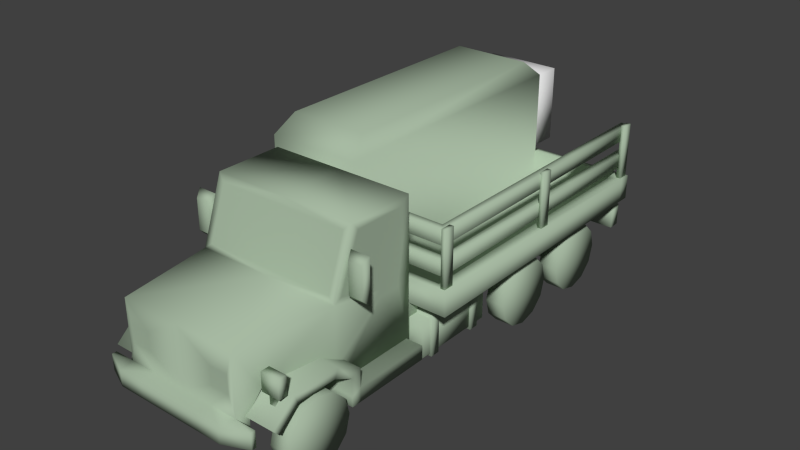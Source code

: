 # Source: extractor.blend  (saved by Blender 2.71.0; exported with 4.5.12 LTS)
import bpy
from mathutils import Matrix  # noqa: F401  (used for matrix-valued properties, if any)

bpy.ops.wm.read_factory_settings(use_empty=True)
scene = bpy.context.scene
scene.name = 'Scene'

# ---- collections
col_collection_1 = bpy.data.collections.new('Collection 1'); scene.collection.children.link(col_collection_1)

# ---- materials (node trees are filled in below, after node groups)
mat_lambert2 = bpy.data.materials.new('lambert2')
mat_lambert2.alpha_threshold = 0.0
mat_lambert2.use_transparent_shadow = False
mat_lambert2.diffuse_color = (0.3863, 0.4902, 0.3652, 1.0)
mat_lambert2.roughness = 0.5
mat_lambert2.line_color = (0.0, 0.0, 0.0, 1.0)
mat_lambert1 = bpy.data.materials.new('lambert1')
mat_lambert1.alpha_threshold = 0.0
mat_lambert1.use_transparent_shadow = False
mat_lambert1.diffuse_color = (0.3863, 0.4902, 0.3652, 1.0)
mat_lambert1.roughness = 0.5
mat_lambert1.line_color = (0.0, 0.0, 0.0, 1.0)

# ---- material node trees

# ---- world
world_world = bpy.data.worlds.new('World'); scene.world = world_world
world_world.color = (0.05088, 0.05088, 0.05088)
world_world.use_sun_shadow = False
world_world.sun_shadow_jitter_overblur = 0.0
world_world.cycles.sampling_method = 'MANUAL'
world_world.cycles.sample_map_resolution = 256

# ---- meshes
me_cube = bpy.data.meshes.new('Cube')
me_cube.from_pydata([(-0.8599, -0.6725, -0.8599), (-0.8599, 0.2353, -0.8599), (0.8599, 0.2353, -0.8599), (0.8599, -0.6725, -0.8599), (-0.8599, -0.6725, 0.8599), (-0.8599, 0.2353, 0.8599), (0.8599, 0.2353, 0.8599), (0.8599, -0.6725, 0.8599), (-0.5564, 0.5844, -0.5564), (0.5564, 0.5844, -0.5564), (-0.5564, 0.5844, 0.5564), (0.5564, 0.5844, 0.5564), (-0.5063, -1.386, -0.3185), (-0.5063, -0.1381, -0.3185), (-0.2189, -0.1381, -0.3185), (-0.2189, -1.386, -0.3185), (-0.5063, -1.386, 0.3435), (-0.5063, -0.1381, 0.3435), (-0.2189, -0.1381, 0.3435), (-0.2189, -1.386, 0.3435), (0.4002, -1.386, -0.3185), (0.4002, -0.1381, -0.3185), (0.6876, -0.1381, -0.3185), (0.6876, -1.386, -0.3185), (0.4002, -1.386, 0.3435), (0.4002, -0.1381, 0.3435), (0.6876, -0.1381, 0.3435), (0.6876, -1.386, 0.3435)], [], [(4, 5, 1, 0), (2, 1, 8, 9), (6, 7, 3, 2), (7, 4, 0, 3), (0, 1, 2, 3), (7, 6, 5, 4), (10, 11, 9, 8), (6, 2, 9, 11), (5, 6, 11, 10), (1, 5, 10, 8), (16, 17, 13, 12), (17, 18, 14, 13), (18, 19, 15, 14), (19, 16, 12, 15), (12, 13, 14, 15), (19, 18, 17, 16), (24, 25, 21, 20), (25, 26, 22, 21), (26, 27, 23, 22), (27, 24, 20, 23), (20, 21, 22, 23), (27, 26, 25, 24)])
me_cube.polygons.foreach_set('use_smooth', [1, 1, 1, 1, 1, 1, 1, 1, 1, 1, 0, 0, 0, 0, 0, 0, 0, 0, 0, 0, 0, 0])
_uv = me_cube.uv_layers.new(name='UVMap')
_uv.uv.foreach_set('vector', [0.4234, 0.752, 0.4056, 0.7661, 0.4085, 0.7216, 0.4223, 0.7381, 0.9105, 0.9563, 0.9097, 0.8868, 0.9272, 0.9024, 0.9262, 0.939, 0.4509, 0.7661, 0.4371, 0.7495, 0.436, 0.7356, 0.4537, 0.7216, 0.6004, 0.02461, 0.6004, 0.02461, 0.6004, 0.02461, 0.6004, 0.02461, 0.4223, 0.7381, 0.4085, 0.7216, 0.4537, 0.7216, 0.436, 0.7356, 0.4371, 0.7495, 0.4509, 0.7661, 0.4056, 0.7661, 0.4234, 0.752, 0.1979, 0.8279, 0.4526, 0.8279, 0.4526, 0.9989, 0.1979, 0.9989, 0.9801, 0.9563, 0.9105, 0.9563, 0.9262, 0.939, 0.9627, 0.9406, 0.9793, 0.8868, 0.9801, 0.9563, 0.9627, 0.9406, 0.9636, 0.904, 0.9097, 0.8868, 0.9793, 0.8868, 0.9636, 0.904, 0.9272, 0.9024, 0.5904, 0.4034, 0.5963, 0.3783, 0.5963, 0.4184, 0.5816, 0.3917, 0.0, 0.0, 0.0, 0.0, 0.0, 0.0, 0.0, 0.0, 0.5802, 0.3745, 0.5949, 0.4013, 0.5861, 0.3895, 0.5802, 0.4146, 0.5949, 0.4013, 0.5904, 0.4034, 0.5816, 0.3917, 0.5861, 0.3895, 0.5816, 0.3917, 0.5963, 0.4184, 0.5802, 0.4146, 0.5861, 0.3895, 0.5949, 0.4013, 0.5802, 0.3745, 0.5963, 0.3783, 0.5904, 0.4034, 0.5945, 0.3171, 0.5901, 0.3357, 0.5901, 0.306, 0.601, 0.3258, 0.0, 0.0, 0.0, 0.0, 0.0, 0.0, 0.0, 0.0, 0.602, 0.3385, 0.5911, 0.3187, 0.5976, 0.3274, 0.602, 0.3088, 0.5911, 0.3187, 0.5945, 0.3171, 0.601, 0.3258, 0.5976, 0.3274, 0.601, 0.3258, 0.5901, 0.306, 0.602, 0.3088, 0.5976, 0.3274, 0.5911, 0.3187, 0.602, 0.3385, 0.5901, 0.3357, 0.5945, 0.3171])
me_cube.use_remesh_preserve_volume = False
me_cube.use_remesh_preserve_attributes = False
me_cube.use_mirror_vertex_groups = False
me_cube.update()
me_cylinder_001 = bpy.data.meshes.new('Cylinder.001')
me_cylinder_001.from_pydata([(2.288e-08, 0.2323, -2.384), (2.288e-08, 0.2323, 0.2323), (0.1365, 0.1879, -2.384), (0.1365, 0.1879, 0.2323), (0.2209, 0.07179, -2.384), (0.2209, 0.07179, 0.2323), (0.2209, -0.07179, -2.384), (0.2209, -0.07179, 0.2323), (0.1365, -0.1879, -2.384), (0.1365, -0.1879, 0.2323), (2.571e-09, -0.2323, -2.384), (2.571e-09, -0.2323, 0.2323), (-0.1365, -0.1879, -2.384), (-0.1365, -0.1879, 0.2323), (-0.2209, -0.07179, -2.384), (-0.2209, -0.07179, 0.2323), (-0.2209, 0.07179, -2.384), (-0.2209, 0.07179, 0.2323), (-0.1365, 0.1879, -2.384), (-0.1365, 0.1879, 0.2323)], [], [(0, 1, 3, 2), (2, 3, 5, 4), (4, 5, 7, 6), (6, 7, 9, 8), (8, 9, 11, 10), (10, 11, 13, 12), (12, 13, 15, 14), (14, 15, 17, 16), (3, 1, 19, 17, 15, 13, 11, 9, 7, 5), (18, 19, 1, 0), (16, 17, 19, 18), (0, 2, 4, 6, 8, 10, 12, 14, 16, 18)])
me_cylinder_001.polygons.foreach_set('use_smooth', [True] * 12)
_uv = me_cylinder_001.uv_layers.new(name='UVMap')
_uv.uv.foreach_set('vector', [0.6089, 0.3276, 0.563, 0.3276, 0.563, 0.2818, 0.6089, 0.2818, 0.6089, 0.3276, 0.563, 0.3276, 0.563, 0.2818, 0.6089, 0.2818, 0.6089, 0.3276, 0.563, 0.3276, 0.563, 0.2818, 0.6089, 0.2818, 0.6089, 0.3276, 0.563, 0.3276, 0.563, 0.2818, 0.6089, 0.2818, 0.6089, 0.3276, 0.563, 0.3276, 0.563, 0.2818, 0.6089, 0.2818, 0.6089, 0.3276, 0.563, 0.3276, 0.563, 0.2818, 0.6089, 0.2818, 0.6089, 0.3276, 0.563, 0.3276, 0.563, 0.2818, 0.6089, 0.2818, 0.6089, 0.3276, 0.563, 0.3276, 0.563, 0.2818, 0.6089, 0.2818, 0.5859, 0.2818, 0.5725, 0.2861, 0.5641, 0.2976, 0.5641, 0.3118, 0.5725, 0.3232, 0.5859, 0.3276, 0.5994, 0.3232, 0.6077, 0.3118, 0.6077, 0.2976, 0.5994, 0.2861, 0.6089, 0.3276, 0.563, 0.3276, 0.563, 0.2818, 0.6089, 0.2818, 0.6089, 0.3276, 0.563, 0.3276, 0.563, 0.2818, 0.6089, 0.2818, 0.5859, 0.2818, 0.5725, 0.2861, 0.5641, 0.2976, 0.5641, 0.3118, 0.5725, 0.3232, 0.5859, 0.3276, 0.5994, 0.3232, 0.6077, 0.3118, 0.6077, 0.2976, 0.5994, 0.2861])
me_cylinder_001.use_remesh_preserve_volume = False
me_cylinder_001.use_remesh_preserve_attributes = False
me_cylinder_001.use_mirror_vertex_groups = False
me_cylinder_001.update()
me_untitled_006 = bpy.data.meshes.new('Untitled.006')
me_untitled_006.from_pydata([(166.0, 59.58, 441.2), (-166.0, 59.58, 441.2), (166.0, 94.3, 441.2), (-166.0, 94.3, 441.2), (166.0, 94.3, 476.0), (-166.0, 94.3, 476.0), (166.0, 59.58, 476.0), (-166.0, 59.58, 476.0), (166.0, 59.58, -365.4), (-166.0, 59.58, -365.4), (166.0, 94.3, -365.4), (-166.0, 94.3, -365.4), (166.0, 94.3, -330.7), (-166.0, 94.3, -330.7), (166.0, 59.58, -330.7), (-166.0, 59.58, -330.7), (166.0, 59.58, -172.6), (-166.0, 59.58, -172.6), (166.0, 94.3, -172.6), (-166.0, 94.3, -172.6), (166.0, 94.3, -137.9), (-166.0, 94.3, -137.9), (166.0, 59.58, -137.9), (-166.0, 59.58, -137.9), (130.4, 52.02, -18.07), (184.6, 52.02, -18.07), (184.6, 144.3, -18.07), (130.4, 144.3, -18.07), (184.6, 144.3, 3.883), (130.4, 144.3, 3.883), (184.6, 52.02, 3.883), (130.4, 52.02, 3.883), (134.1, 58.37, -41.56), (180.9, 58.37, -41.56), (180.9, 138.0, -41.56), (134.1, 138.0, -41.56), (180.9, 138.0, 150.1), (134.1, 138.0, 150.1), (180.9, 58.37, 150.1), (134.1, 58.37, 150.1), (128.9, 87.09, 365.3), (128.9, 171.3, 365.3), (128.9, 171.3, 516.1), (128.9, 87.09, 516.1), (0.0005771, 87.09, 516.1), (0.0003842, 87.09, 365.3), (0.0003842, 171.3, 365.3), (0.0005771, 171.3, 516.1), (0.0003271, 408.2, 320.7), (0.0003869, 105.4, 367.4), (0.0006985, 140.0, 611.0), (0.0006985, 105.4, 611.0), (0.0003853, 282.1, 366.2), (0.0003347, 392.7, 326.6), (0.0006568, 105.4, 578.4), (0.0006568, 269.9, 578.4), (0.0003899, 269.9, 369.8), (0.0006568, 140.0, 578.4), (163.2, 105.4, 367.4), (163.2, 408.2, 320.7), (126.3, 105.4, 611.0), (126.3, 140.0, 611.0), (163.2, 279.5, 195.5), (163.2, 390.3, 194.6), (163.2, 390.3, 305.9), (163.2, 279.5, 351.8), (147.6, 282.1, 366.2), (147.6, 392.7, 326.6), (132.7, 105.4, 578.4), (132.7, 269.9, 578.4), (163.2, 269.9, 369.8), (132.7, 140.0, 578.4), (163.2, 105.4, 171.6), (163.2, 408.2, 172.1), (0.0001369, 408.2, 172.1), (0.0001358, 105.4, 171.2), (119.6, 221.8, 578.4), (119.6, 182.9, 578.4), (70.79, 140.0, 611.0), (70.79, 105.4, 611.0), (70.79, 105.4, 578.4), (70.79, 140.0, 578.4), (78.3, 221.8, 578.4), (78.3, 182.9, 578.4), (163.2, 145.9, 370.3), (140.6, 176.3, 524.3), (158.3, 168.7, 403.7), (136.7, 105.4, 551.5), (70.79, 105.4, 551.5), (136.7, 140.0, 551.5), (0.0006224, 105.4, 551.5), (178.5, 105.4, 588.8), (178.5, 105.4, 578.4), (178.5, 140.0, 588.8), (178.5, 140.0, 578.4), (-0.0005031, 137.7, -504.9), (-0.0005363, 137.7, -530.9), (-0.0005363, 87.29, -530.9), (-0.0005035, 86.24, -505.3), (-0.0005031, 171.0, -505.0), (-0.0003035, 86.24, -348.9), (0.0003388, 86.24, 153.1), (-0.0005031, 226.0, -505.0), (0.0003388, 226.0, 153.1), (205.1, 86.76, -505.0), (205.1, 137.6, -505.0), (205.1, 137.7, -531.0), (205.1, 87.29, -531.0), (147.9, 171.0, 153.1), (233.6, 171.0, 153.1), (147.9, 171.0, -348.9), (233.6, 171.0, -505.7), (147.9, 171.0, -505.0), (147.1, 86.48, -505.0), (147.9, 86.24, -348.9), (147.9, 86.24, 153.1), (233.6, 226.0, -505.7), (147.9, 226.0, -505.0), (233.6, 226.0, 153.1), (147.9, 226.0, 153.1), (233.6, 171.0, -479.7), (233.6, 226.0, -479.8), (0.0004136, 86.24, 211.5), (0.0004136, 226.0, 211.5), (147.9, 86.24, 211.5), (147.9, 171.0, 211.5), (147.9, 171.0, 211.6), (147.9, 226.0, 211.6), (-0.0004842, 226.0, -490.1), (0.0003192, 226.0, 137.7), (207.3, 226.0, -465.7), (207.3, 226.0, -490.3), (131.2, 226.0, -490.1), (131.2, 226.0, 137.8), (207.3, 226.0, 137.8), (-0.0004842, 186.1, -490.1), (0.0003192, 186.1, 137.7), (207.3, 186.1, -465.7), (207.3, 186.1, -490.3), (131.2, 186.1, -490.1), (131.2, 186.1, 137.8), (207.3, 186.1, 137.8), (201.2, 160.4, 412.9), (201.2, 180.3, 403.8), (201.2, 180.3, 509.2), (201.2, 160.4, 501.6), (201.2, 139.1, 371.0), (201.2, 150.6, 349.3), (201.2, 136.3, 559.9), (201.2, 121.5, 546.0), (201.2, 100.2, 371.0), (201.2, 109.3, 349.3), (201.2, 78.43, 371.0), (201.2, 78.41, 349.3), (201.2, 109.3, 177.4), (201.2, 78.41, 177.4), (0.0006248, 180.3, 509.2), (0.0006897, 136.3, 559.9), (0.000672, 121.5, 546.0), (0.0006151, 160.4, 501.6), (0.0005016, 160.4, 412.9), (0.000448, 139.1, 371.0), (0.000448, 100.2, 371.0), (0.000448, 78.43, 371.0), (0.0004202, 78.41, 349.3), (0.0002003, 78.41, 177.4), (0.0002003, 109.3, 177.4), (0.0004202, 109.3, 349.3), (0.0004202, 150.6, 349.3), (0.00049, 180.3, 403.8), (204.8, 343.5, -506.7), (204.8, 311.6, -506.7), (221.3, 343.5, -506.7), (221.3, 311.6, -506.7), (221.3, 343.5, 145.2), (221.3, 311.6, 145.2), (204.8, 280.4, -506.7), (204.8, 248.5, -506.7), (221.3, 280.4, -506.7), (221.3, 248.5, -506.7), (221.3, 280.4, 145.2), (221.3, 248.5, 145.2), (204.8, 343.5, -287.3), (221.3, 343.5, -287.3), (221.3, 311.6, -287.3), (204.8, 311.6, -287.3), (204.8, 343.5, 127.2), (204.8, 311.6, 127.2), (204.8, 280.4, -287.3), (221.3, 280.4, -287.3), (221.3, 248.5, -287.3), (204.8, 248.5, -287.3), (204.8, 280.4, 127.2), (204.8, 248.5, 127.2), (-2.248, 343.5, 145.2), (-2.248, 311.6, 145.2), (-2.248, 311.6, 127.2), (-2.248, 343.5, 127.2), (-2.248, 280.4, 145.2), (-2.248, 248.5, 145.2), (-2.248, 248.5, 127.2), (-2.248, 280.4, 127.2), (219.9, 348.0, -165.9), (219.9, 221.2, -165.9), (219.9, 348.0, -189.3), (219.9, 221.2, -189.3), (229.6, 348.0, -189.3), (229.6, 221.2, -189.3), (229.6, 348.0, -165.9), (229.6, 221.2, -165.9), (219.9, 348.0, 149.7), (219.9, 221.2, 149.7), (219.9, 348.0, 126.3), (219.9, 221.2, 126.3), (229.6, 348.0, 126.3), (229.6, 221.2, 126.3), (229.6, 348.0, 149.7), (229.6, 221.2, 149.7), (219.9, 348.0, -479.2), (219.9, 221.2, -479.2), (219.9, 348.0, -502.6), (219.9, 221.2, -502.6), (229.6, 348.0, -502.6), (229.6, 221.2, -502.6), (229.6, 348.0, -479.2), (229.6, 221.2, -479.2), (153.0, 180.9, 516.5), (192.8, 180.9, 516.5), (153.0, 220.8, 516.5), (192.8, 220.8, 516.5), (153.0, 220.8, 535.8), (192.8, 220.8, 535.8), (153.0, 180.9, 535.8), (192.8, 180.9, 535.8), (166.8, 180.9, 532.3), (178.9, 180.9, 532.3), (178.9, 180.9, 520.1), (166.8, 180.9, 520.1), (166.8, 155.4, 532.3), (178.9, 155.4, 532.3), (178.9, 155.4, 520.1), (166.8, 155.4, 520.1), (210.7, 365.4, 330.9), (168.3, 365.4, 330.9), (174.8, 350.8, 345.6), (204.3, 350.8, 345.6), (174.8, 283.8, 345.6), (204.3, 283.8, 345.6), (168.3, 269.1, 330.9), (210.7, 269.1, 330.9), (146.6, 138.8, -505.0), (130.4, 52.02, 105.9), (184.6, 52.02, 105.9), (184.6, 144.3, 105.9), (130.4, 144.3, 105.9), (184.6, 144.3, 127.9), (130.4, 144.3, 127.9), (184.6, 52.02, 127.9), (130.4, 52.02, 127.9), (163.2, 247.4, 201.0), (163.2, 247.4, 249.2), (163.2, 231.6, 249.2), (163.2, 231.6, 201.0), (163.2, 254.0, 171.8), (208.1, 280.4, 133.1), (-130.4, 52.02, -18.07), (-184.6, 52.02, -18.07), (-184.6, 144.3, -18.07), (-130.4, 144.3, -18.07), (-184.6, 144.3, 3.883), (-130.4, 144.3, 3.883), (-184.6, 52.02, 3.883), (-130.4, 52.02, 3.883), (-134.1, 58.37, -41.56), (-180.9, 58.37, -41.56), (-180.9, 138.0, -41.56), (-134.1, 138.0, -41.56), (-180.9, 138.0, 150.1), (-134.1, 138.0, 150.1), (-180.9, 58.37, 150.1), (-134.1, 58.37, 150.1), (-128.9, 87.09, 365.3), (-128.9, 171.3, 365.3), (-128.9, 171.3, 516.1), (-128.9, 87.09, 516.1), (0.0005771, 87.09, 516.1), (0.0003842, 87.09, 365.3), (0.0003842, 171.3, 365.3), (0.0005771, 171.3, 516.1), (0.0003271, 408.2, 320.7), (0.0003869, 105.4, 367.4), (0.0006985, 140.0, 611.0), (0.0006985, 105.4, 611.0), (0.0003853, 282.1, 366.2), (0.0003347, 392.7, 326.6), (0.0006568, 105.4, 578.4), (0.0006568, 269.9, 578.4), (0.0003899, 269.9, 369.8), (0.0006568, 140.0, 578.4), (-163.2, 105.4, 367.4), (-163.2, 408.2, 320.7), (-126.3, 105.4, 611.0), (-126.3, 140.0, 611.0), (-163.2, 279.5, 195.5), (-163.2, 390.3, 194.6), (-163.2, 390.3, 305.9), (-163.2, 279.5, 351.8), (-147.6, 282.1, 366.2), (-147.6, 392.7, 326.6), (-132.7, 105.4, 578.4), (-132.7, 269.9, 578.4), (-163.2, 269.9, 369.8), (-132.7, 140.0, 578.4), (-163.2, 105.4, 171.6), (-163.2, 408.2, 172.1), (0.0001369, 408.2, 172.1), (0.0001358, 105.4, 171.2), (-119.6, 221.8, 578.4), (-119.6, 182.9, 578.4), (-70.79, 140.0, 611.0), (-70.79, 105.4, 611.0), (-70.79, 105.4, 578.4), (-70.79, 140.0, 578.4), (-78.3, 221.8, 578.4), (-78.3, 182.9, 578.4), (-163.2, 145.9, 370.3), (-140.6, 176.3, 524.3), (-158.3, 168.7, 403.7), (-136.7, 105.4, 551.5), (-70.79, 105.4, 551.5), (-136.7, 140.0, 551.5), (0.0006224, 105.4, 551.5), (-178.5, 105.4, 588.8), (-178.5, 105.4, 578.4), (-178.5, 140.0, 588.8), (-178.5, 140.0, 578.4), (-0.0009556, 137.7, -504.9), (-0.0009888, 137.7, -530.9), (-0.0009888, 87.29, -530.9), (-0.000956, 86.24, -505.3), (-0.0009556, 171.0, -505.0), (-0.000756, 86.24, -348.9), (-0.0001137, 86.24, 153.1), (-0.0009556, 226.0, -505.0), (-0.0001137, 226.0, 153.1), (-205.1, 86.76, -505.0), (-205.1, 137.6, -505.0), (-205.1, 137.7, -531.0), (-205.1, 87.29, -531.0), (-147.9, 171.0, 153.1), (-233.6, 171.0, 153.1), (-147.9, 171.0, -348.9), (-233.6, 171.0, -505.7), (-147.9, 171.0, -505.0), (-147.1, 86.48, -505.0), (-147.9, 86.24, -348.9), (-147.9, 86.24, 153.1), (-233.6, 226.0, -505.7), (-233.6, 226.0, 153.1), (-147.9, 226.0, 153.1), (-3.89e-05, 86.24, 211.5), (-3.89e-05, 226.0, 211.5), (-147.9, 86.24, 211.5), (-147.9, 171.0, 211.5), (-147.9, 171.0, 211.6), (-147.9, 226.0, 211.6), (-0.0009366, 226.0, -490.1), (-0.0001333, 226.0, 137.7), (-207.3, 226.0, -490.3), (-207.3, 226.0, 137.8), (-0.0009366, 411.2, -490.1), (-0.0001333, 411.2, 137.7), (-207.3, 411.2, -490.3), (-207.3, 411.2, 137.8), (-201.2, 160.4, 412.9), (-201.2, 180.3, 403.8), (-201.2, 180.3, 509.2), (-201.2, 160.4, 501.6), (-201.2, 139.1, 371.0), (-201.2, 150.6, 349.3), (-201.2, 136.3, 559.9), (-201.2, 121.5, 546.0), (-201.2, 100.2, 371.0), (-201.2, 109.3, 349.3), (-201.2, 78.43, 371.0), (-201.2, 78.41, 349.3), (-201.2, 109.3, 177.4), (-201.2, 78.41, 177.4), (0.0005117, 180.3, 509.2), (0.0005766, 136.3, 559.9), (0.0005588, 121.5, 546.0), (0.0005019, 160.4, 501.6), (0.0003885, 160.4, 412.9), (0.0003349, 139.1, 371.0), (0.0003349, 100.2, 371.0), (0.0003349, 78.43, 371.0), (0.0003071, 78.41, 349.3), (8.717e-05, 78.41, 177.4), (8.717e-05, 109.3, 177.4), (0.0003071, 109.3, 349.3), (0.0003071, 150.6, 349.3), (0.0003769, 180.3, 403.8), (-219.9, 221.2, -165.9), (-219.9, 221.2, -189.3), (-229.6, 221.2, -189.3), (-229.6, 221.2, -165.9), (3.55, 348.0, 145.4), (2.287, 348.0, 122.0), (-7.418, 348.0, 122.5), (-6.155, 348.0, 145.9), (-219.9, 221.2, -479.2), (-219.9, 221.2, -502.6), (-229.6, 221.2, -502.6), (-229.6, 221.2, -479.2), (-153.0, 180.9, 516.5), (-192.8, 180.9, 516.5), (-153.0, 220.8, 516.5), (-192.8, 220.8, 516.5), (-153.0, 220.8, 535.8), (-192.8, 220.8, 535.8), (-153.0, 180.9, 535.8), (-192.8, 180.9, 535.8), (-166.8, 180.9, 532.3), (-178.9, 180.9, 532.3), (-178.9, 180.9, 520.1), (-166.8, 180.9, 520.1), (-166.8, 155.4, 532.3), (-178.9, 155.4, 532.3), (-178.9, 155.4, 520.1), (-166.8, 155.4, 520.1), (-210.7, 365.4, 330.9), (-168.3, 365.4, 330.9), (-174.8, 350.8, 345.6), (-204.3, 350.8, 345.6), (-174.8, 283.8, 345.6), (-204.3, 283.8, 345.6), (-168.3, 269.1, 330.9), (-210.7, 269.1, 330.9), (-146.6, 138.8, -505.0), (-130.4, 52.02, 105.9), (-184.6, 52.02, 105.9), (-184.6, 144.3, 105.9), (-130.4, 144.3, 105.9), (-184.6, 144.3, 127.9), (-130.4, 144.3, 127.9), (-184.6, 52.02, 127.9), (-130.4, 52.02, 127.9), (-163.2, 247.4, 201.0), (-163.2, 247.4, 249.2), (-163.2, 231.6, 249.2), (-163.2, 231.6, 201.0), (-163.2, 254.0, 171.8), (-14.9, 449.5, -445.0), (-14.9, 449.5, 92.55), (-192.4, 449.5, -445.2), (-192.4, 449.5, 92.62)], [], [(0, 1, 2), (2, 1, 3), (2, 3, 4), (4, 3, 5), (4, 5, 6), (6, 5, 7), (6, 7, 0), (0, 7, 1), (1, 7, 3), (3, 7, 5), (6, 0, 4), (4, 0, 2), (8, 9, 10), (10, 9, 11), (10, 11, 12), (12, 11, 13), (12, 13, 14), (14, 13, 15), (14, 15, 8), (8, 15, 9), (9, 15, 11), (11, 15, 13), (14, 8, 12), (12, 8, 10), (16, 17, 18), (18, 17, 19), (18, 19, 20), (20, 19, 21), (20, 21, 22), (22, 21, 23), (22, 23, 16), (16, 23, 17), (17, 23, 19), (19, 23, 21), (22, 16, 20), (20, 16, 18), (24, 27, 25), (25, 27, 26), (27, 29, 26), (26, 29, 28), (29, 31, 28), (28, 31, 30), (31, 24, 30), (30, 24, 25), (25, 26, 30), (30, 26, 28), (32, 35, 33), (33, 35, 34), (35, 37, 34), (34, 37, 36), (37, 39, 36), (36, 39, 38), (39, 32, 38), (38, 32, 33), (33, 34, 38), (38, 34, 36), (40, 41, 43), (43, 41, 42), (44, 45, 43), (43, 45, 40), (46, 41, 45), (45, 41, 40), (47, 42, 46), (46, 42, 41), (44, 43, 47), (47, 43, 42), (60, 61, 79), (79, 61, 78), (63, 64, 62), (62, 64, 65), (67, 53, 66), (66, 53, 52), (70, 56, 69), (69, 56, 55), (70, 66, 56), (56, 66, 52), (59, 48, 67), (67, 48, 53), (59, 67, 70), (70, 67, 66), (64, 59, 65), (65, 59, 70), (259, 262, 263), (72, 263, 262), (57, 81, 83), (92, 94, 91), (91, 94, 93), (71, 81, 61), (61, 81, 78), (54, 80, 51), (51, 80, 79), (48, 59, 74), (74, 59, 73), (75, 72, 49), (49, 72, 58), (259, 62, 260), (59, 64, 63), (62, 65, 260), (260, 65, 70), (76, 69, 82), (77, 76, 83), (83, 76, 82), (71, 85, 69), (69, 85, 70), (70, 85, 86), (78, 50, 79), (79, 50, 51), (71, 77, 81), (81, 77, 83), (81, 57, 78), (78, 57, 50), (68, 60, 80), (80, 60, 79), (69, 55, 82), (55, 57, 82), (82, 57, 83), (59, 63, 73), (77, 71, 76), (76, 71, 69), (84, 70, 86), (80, 88, 68), (68, 88, 87), (68, 87, 71), (71, 87, 89), (54, 90, 80), (80, 90, 88), (89, 85, 71), (72, 75, 263), (263, 75, 74), (92, 91, 68), (68, 91, 60), (60, 91, 61), (61, 91, 93), (61, 93, 71), (71, 93, 94), (71, 94, 68), (68, 94, 92), (104, 107, 105), (105, 107, 106), (95, 250, 96), (96, 250, 106), (97, 96, 107), (107, 96, 106), (104, 113, 107), (110, 112, 111), (98, 113, 100), (100, 113, 114), (111, 120, 110), (120, 109, 110), (108, 110, 109), (114, 112, 110), (101, 100, 115), (115, 100, 114), (114, 110, 108), (114, 108, 115), (114, 250, 112), (112, 117, 111), (111, 117, 116), (99, 102, 112), (112, 102, 117), (116, 121, 111), (111, 121, 120), (118, 119, 109), (109, 119, 108), (138, 139, 137), (139, 135, 140), (140, 135, 136), (120, 121, 109), (109, 121, 118), (139, 140, 137), (137, 140, 141), (115, 124, 101), (101, 124, 122), (108, 125, 115), (115, 125, 124), (119, 127, 108), (108, 127, 126), (103, 123, 119), (119, 123, 127), (116, 131, 121), (121, 131, 130), (132, 131, 117), (117, 131, 116), (119, 133, 103), (103, 133, 129), (128, 132, 102), (102, 132, 117), (130, 134, 121), (121, 134, 118), (118, 134, 119), (119, 134, 133), (131, 138, 130), (130, 138, 137), (132, 139, 131), (131, 139, 138), (133, 140, 129), (129, 140, 136), (128, 135, 132), (132, 135, 139), (130, 137, 134), (134, 137, 141), (134, 141, 133), (133, 141, 140), (143, 144, 142), (142, 144, 145), (142, 146, 143), (143, 146, 147), (144, 148, 145), (145, 148, 149), (150, 151, 146), (146, 151, 147), (152, 153, 150), (150, 153, 151), (153, 155, 151), (151, 155, 154), (148, 144, 157), (157, 144, 156), (149, 148, 158), (158, 148, 157), (145, 149, 159), (159, 149, 158), (142, 145, 160), (160, 145, 159), (146, 142, 161), (161, 142, 160), (150, 146, 162), (162, 146, 161), (152, 150, 163), (163, 150, 162), (153, 152, 164), (164, 152, 163), (155, 153, 165), (165, 153, 164), (154, 155, 166), (166, 155, 165), (151, 154, 167), (167, 154, 166), (147, 151, 168), (168, 151, 167), (143, 147, 169), (169, 147, 168), (144, 143, 156), (156, 143, 169), (170, 172, 171), (171, 172, 173), (175, 184, 174), (174, 184, 183), (174, 186, 194), (194, 186, 197), (176, 178, 177), (177, 178, 179), (181, 190, 180), (180, 190, 189), (180, 264, 198), (264, 192, 198), (192, 201, 198), (183, 172, 182), (182, 172, 170), (172, 183, 173), (173, 183, 184), (185, 171, 184), (184, 171, 173), (182, 170, 185), (185, 170, 171), (186, 182, 187), (187, 182, 185), (189, 178, 188), (188, 178, 176), (178, 189, 179), (179, 189, 190), (191, 177, 190), (190, 177, 179), (188, 176, 191), (191, 176, 177), (192, 188, 193), (193, 188, 191), (175, 174, 195), (195, 174, 194), (185, 184, 187), (187, 184, 175), (187, 196, 186), (186, 196, 197), (181, 180, 199), (199, 180, 198), (191, 190, 193), (193, 190, 181), (193, 200, 192), (192, 200, 201), (202, 204, 203), (203, 204, 205), (204, 206, 205), (205, 206, 207), (206, 208, 207), (207, 208, 209), (208, 202, 209), (209, 202, 203), (203, 205, 209), (209, 205, 207), (208, 206, 202), (202, 206, 204), (210, 212, 211), (211, 212, 213), (212, 214, 213), (213, 214, 215), (214, 216, 215), (215, 216, 217), (216, 210, 217), (217, 210, 211), (211, 213, 217), (217, 213, 215), (216, 214, 210), (210, 214, 212), (218, 220, 219), (219, 220, 221), (220, 222, 221), (221, 222, 223), (222, 224, 223), (223, 224, 225), (224, 218, 225), (225, 218, 219), (219, 221, 225), (225, 221, 223), (224, 222, 218), (218, 222, 220), (226, 228, 227), (227, 228, 229), (228, 230, 229), (229, 230, 231), (230, 232, 231), (231, 232, 233), (227, 229, 233), (233, 229, 231), (232, 230, 226), (226, 230, 228), (232, 234, 233), (233, 234, 235), (233, 235, 227), (227, 235, 236), (227, 236, 226), (226, 236, 237), (226, 237, 232), (232, 237, 234), (234, 238, 235), (235, 238, 239), (235, 239, 236), (236, 239, 240), (236, 240, 237), (237, 240, 241), (237, 241, 234), (234, 241, 238), (242, 243, 245), (245, 243, 244), (245, 244, 247), (247, 244, 246), (247, 246, 249), (249, 246, 248), (249, 248, 242), (242, 248, 243), (243, 248, 244), (244, 248, 246), (249, 242, 247), (247, 242, 245), (114, 113, 250), (98, 97, 113), (113, 97, 107), (250, 105, 106), (95, 99, 250), (250, 99, 112), (250, 113, 105), (105, 113, 104), (251, 254, 252), (252, 254, 253), (254, 256, 253), (253, 256, 255), (256, 258, 255), (255, 258, 257), (258, 251, 257), (257, 251, 252), (252, 253, 257), (257, 253, 255), (262, 261, 72), (72, 261, 58), (262, 259, 261), (261, 259, 260), (73, 63, 62), (73, 62, 263), (263, 62, 259), (73, 263, 74), (58, 261, 84), (70, 84, 260), (84, 261, 260), (174, 183, 186), (186, 183, 182), (180, 189, 264), (264, 189, 192), (189, 188, 192), (181, 199, 193), (193, 199, 200), (175, 195, 187), (187, 195, 196), (265, 266, 268), (268, 266, 267), (268, 267, 270), (270, 267, 269), (270, 269, 272), (272, 269, 271), (272, 271, 265), (265, 271, 266), (266, 271, 267), (267, 271, 269), (273, 274, 276), (276, 274, 275), (276, 275, 278), (278, 275, 277), (278, 277, 280), (280, 277, 279), (280, 279, 273), (273, 279, 274), (274, 279, 275), (275, 279, 277), (281, 284, 282), (282, 284, 283), (285, 284, 286), (286, 284, 281), (287, 286, 282), (282, 286, 281), (288, 287, 283), (283, 287, 282), (285, 288, 284), (284, 288, 283), (301, 320, 302), (302, 320, 319), (306, 305, 303), (303, 305, 304), (308, 307, 294), (294, 307, 293), (296, 297, 310), (310, 297, 311), (293, 307, 297), (297, 307, 311), (294, 289, 308), (308, 289, 300), (307, 308, 311), (311, 308, 300), (311, 300, 306), (306, 300, 305), (447, 451, 450), (313, 450, 451), (298, 324, 322), (333, 332, 335), (335, 332, 334), (312, 302, 322), (322, 302, 319), (295, 292, 321), (321, 292, 320), (289, 315, 300), (300, 315, 314), (299, 313, 290), (290, 313, 316), (447, 448, 303), (300, 304, 305), (303, 448, 306), (306, 448, 311), (317, 323, 310), (318, 324, 317), (317, 324, 323), (312, 310, 326), (326, 310, 311), (311, 327, 326), (319, 320, 291), (291, 320, 292), (324, 318, 322), (322, 318, 312), (322, 319, 298), (298, 319, 291), (320, 301, 321), (321, 301, 309), (310, 323, 296), (324, 298, 323), (323, 298, 296), (300, 314, 304), (310, 312, 317), (317, 312, 318), (325, 327, 311), (321, 309, 329), (329, 309, 328), (309, 312, 328), (328, 312, 330), (295, 321, 331), (331, 321, 329), (330, 312, 326), (315, 316, 451), (451, 316, 313), (301, 332, 309), (309, 332, 333), (301, 302, 332), (332, 302, 334), (302, 312, 334), (334, 312, 335), (312, 309, 335), (335, 309, 333), (347, 348, 346), (346, 348, 345), (347, 438, 337), (337, 438, 336), (338, 348, 337), (337, 348, 347), (345, 348, 354), (351, 352, 353), (339, 341, 354), (354, 341, 355), (349, 350, 351), (355, 351, 353), (342, 356, 341), (341, 356, 355), (355, 349, 351), (355, 356, 349), (355, 353, 438), (358, 350, 349, 359), (357, 358, 369, 368), (356, 342, 362), (362, 342, 360), (349, 356, 363), (363, 356, 362), (359, 349, 365), (365, 349, 364), (344, 359, 361), (361, 359, 365), (353, 352, 357), (340, 353, 357, 343), (358, 359, 344, 367, 369), (357, 368, 366, 343), (377, 376, 374), (374, 376, 375), (374, 375, 378), (378, 375, 379), (376, 377, 380), (380, 377, 381), (379, 383, 378), (378, 383, 382), (383, 385, 382), (382, 385, 384), (385, 383, 387), (387, 383, 386), (380, 389, 376), (376, 389, 388), (381, 390, 380), (380, 390, 389), (377, 391, 381), (381, 391, 390), (374, 392, 377), (377, 392, 391), (378, 393, 374), (374, 393, 392), (382, 394, 378), (378, 394, 393), (384, 395, 382), (382, 395, 394), (385, 396, 384), (384, 396, 395), (387, 397, 385), (385, 397, 396), (386, 398, 387), (387, 398, 397), (383, 399, 386), (386, 399, 398), (379, 400, 383), (383, 400, 399), (375, 401, 379), (379, 401, 400), (376, 388, 375), (375, 388, 401), (402, 405, 403), (403, 405, 404), (409, 406, 408), (408, 406, 407), (410, 413, 411), (411, 413, 412), (414, 415, 416), (416, 415, 417), (416, 417, 418), (418, 417, 419), (418, 419, 420), (420, 419, 421), (415, 421, 417), (417, 421, 419), (420, 414, 418), (418, 414, 416), (420, 421, 422), (422, 421, 423), (421, 415, 423), (423, 415, 424), (415, 414, 424), (424, 414, 425), (414, 420, 425), (425, 420, 422), (422, 423, 426), (426, 423, 427), (423, 424, 427), (427, 424, 428), (424, 425, 428), (428, 425, 429), (425, 422, 429), (429, 422, 426), (430, 433, 431), (431, 433, 432), (433, 435, 432), (432, 435, 434), (435, 437, 434), (434, 437, 436), (437, 430, 436), (436, 430, 431), (431, 432, 436), (436, 432, 434), (437, 435, 430), (430, 435, 433), (355, 438, 354), (348, 338, 354), (354, 338, 339), (438, 347, 346), (336, 438, 340), (340, 438, 353), (345, 354, 346), (346, 354, 438), (439, 440, 442), (442, 440, 441), (442, 441, 444), (444, 441, 443), (444, 443, 446), (446, 443, 445), (446, 445, 439), (439, 445, 440), (440, 445, 441), (441, 445, 443), (299, 449, 313), (313, 449, 450), (450, 449, 447), (447, 449, 448), (314, 303, 304), (447, 303, 451), (451, 303, 314), (314, 315, 451), (299, 325, 449), (311, 448, 325), (448, 449, 325), (368, 369, 373, 372), (369, 367, 371, 373), (135, 370, 371, 136), (370, 372, 454, 452), (368, 372, 370, 135, 366), (455, 453, 452, 454), (372, 373, 455, 454), (371, 370, 452, 453), (373, 371, 453, 455), (352, 351, 350), (352, 350, 358, 357)])
me_untitled_006.polygons.foreach_set('use_smooth', [True] * 656)
_uv = me_untitled_006.uv_layers.new(name='map1')
_uv.uv.foreach_set('vector', [0.06136, 0.2056, 0.05473, 0.2056, 0.06136, 0.199, 0.06136, 0.199, 0.05473, 0.2056, 0.05473, 0.199, 0.06136, 0.199, 0.05473, 0.199, 0.06136, 0.1924, 0.06136, 0.1924, 0.05473, 0.199, 0.05473, 0.1924, 0.06136, 0.1924, 0.05473, 0.1924, 0.06136, 0.1857, 0.06136, 0.1857, 0.05473, 0.1924, 0.05473, 0.1857, 0.06136, 0.1857, 0.05473, 0.1857, 0.06136, 0.1791, 0.06136, 0.1791, 0.05473, 0.1857, 0.05473, 0.1791, 0.05473, 0.2056, 0.0481, 0.2056, 0.05473, 0.199, 0.05473, 0.199, 0.0481, 0.2056, 0.0481, 0.199, 0.068, 0.2056, 0.06136, 0.2056, 0.068, 0.199, 0.068, 0.199, 0.06136, 0.2056, 0.06136, 0.199, 0.06136, 0.2056, 0.05473, 0.2056, 0.06136, 0.199, 0.06136, 0.199, 0.05473, 0.2056, 0.05473, 0.199, 0.06136, 0.199, 0.05473, 0.199, 0.06136, 0.1924, 0.06136, 0.1924, 0.05473, 0.199, 0.05473, 0.1924, 0.06136, 0.1924, 0.05473, 0.1924, 0.06136, 0.1857, 0.06136, 0.1857, 0.05473, 0.1924, 0.05473, 0.1857, 0.06136, 0.1857, 0.05473, 0.1857, 0.06136, 0.1791, 0.06136, 0.1791, 0.05473, 0.1857, 0.05473, 0.1791, 0.05473, 0.2056, 0.0481, 0.2056, 0.05473, 0.199, 0.05473, 0.199, 0.0481, 0.2056, 0.0481, 0.199, 0.068, 0.2056, 0.06136, 0.2056, 0.068, 0.199, 0.068, 0.199, 0.06136, 0.2056, 0.06136, 0.199, 0.06136, 0.2056, 0.05473, 0.2056, 0.06136, 0.199, 0.06136, 0.199, 0.05473, 0.2056, 0.05473, 0.199, 0.06136, 0.199, 0.05473, 0.199, 0.06136, 0.1924, 0.06136, 0.1924, 0.05473, 0.199, 0.05473, 0.1924, 0.06136, 0.1924, 0.05473, 0.1924, 0.06136, 0.1857, 0.06136, 0.1857, 0.05473, 0.1924, 0.05473, 0.1857, 0.06136, 0.1857, 0.05473, 0.1857, 0.06136, 0.1791, 0.06136, 0.1791, 0.05473, 0.1857, 0.05473, 0.1791, 0.05473, 0.2056, 0.0481, 0.2056, 0.05473, 0.199, 0.05473, 0.199, 0.0481, 0.2056, 0.0481, 0.199, 0.068, 0.2056, 0.06136, 0.2056, 0.068, 0.199, 0.068, 0.199, 0.06136, 0.2056, 0.06136, 0.199, 0.8829, 0.05942, 0.8829, 0.05955, 0.883, 0.05942, 0.883, 0.05942, 0.8829, 0.05955, 0.883, 0.05955, 0.8756, 0.05722, 0.8758, 0.05722, 0.8756, 0.05715, 0.8756, 0.05715, 0.8758, 0.05722, 0.8758, 0.05715, 0.8832, 0.05973, 0.8832, 0.0596, 0.8831, 0.05973, 0.8831, 0.05973, 0.8832, 0.0596, 0.8831, 0.0596, 0.8819, 0.06281, 0.8818, 0.06281, 0.8819, 0.06284, 0.8819, 0.06284, 0.8818, 0.06281, 0.8818, 0.06284, 0.866, 0.05779, 0.866, 0.05778, 0.866, 0.05779, 0.866, 0.05779, 0.866, 0.05778, 0.866, 0.05778, 0.1246, 0.6207, 0.1246, 0.6101, 0.1186, 0.6207, 0.1186, 0.6207, 0.1246, 0.6101, 0.1186, 0.6101, 0.7344, 0.8041, 0.7166, 0.8041, 0.7344, 0.8102, 0.7344, 0.8102, 0.7166, 0.8041, 0.7166, 0.8102, 0.1049, 0.5952, 0.1049, 0.6058, 0.1109, 0.5952, 0.1109, 0.5952, 0.1049, 0.6058, 0.1109, 0.6058, 0.21, 0.3382, 0.2164, 0.3382, 0.21, 0.336, 0.21, 0.336, 0.2164, 0.3382, 0.2164, 0.336, 0.7545, 0.536, 0.7545, 0.5367, 0.7558, 0.536, 0.7558, 0.536, 0.7545, 0.5367, 0.7558, 0.5367, 0.9439, 0.1363, 0.9439, 0.1388, 0.9499, 0.1363, 0.9499, 0.1363, 0.9439, 0.1388, 0.9499, 0.1388, 0.8911, 0.02394, 0.8911, 0.02641, 0.8941, 0.02394, 0.8941, 0.02394, 0.8911, 0.02641, 0.8941, 0.02641, 0.9037, 0.05696, 0.9068, 0.05696, 0.9037, 0.0545, 0.9037, 0.0545, 0.9068, 0.05696, 0.9068, 0.0545, 0.9037, 0.05943, 0.9068, 0.05943, 0.9037, 0.05696, 0.9037, 0.05696, 0.9068, 0.05943, 0.9068, 0.05696, 0.9037, 0.0619, 0.9068, 0.0619, 0.9037, 0.05943, 0.9037, 0.05943, 0.9068, 0.0619, 0.9068, 0.05943, 0.9135, 0.06082, 0.9135, 0.06042, 0.9126, 0.06082, 0.9126, 0.06082, 0.9135, 0.06042, 0.9126, 0.06042, 0.2453, 0.2348, 0.2829, 0.2348, 0.2456, 0.2027, 0.2456, 0.2027, 0.2829, 0.2348, 0.2857, 0.2027, 0.2471, 0.236, 0.2843, 0.236, 0.2471, 0.2025, 0.2471, 0.2025, 0.2843, 0.236, 0.2843, 0.2025, 0.8663, 0.8556, 0.869, 0.8978, 0.9113, 0.8556, 0.9113, 0.8556, 0.869, 0.8978, 0.9185, 0.8978, 0.7906, 0.9435, 0.7925, 0.9453, 0.8109, 0.9435, 0.8109, 0.9435, 0.7925, 0.9453, 0.8109, 0.9453, 0.7906, 0.9635, 0.8109, 0.9635, 0.7925, 0.9618, 0.7925, 0.9618, 0.8109, 0.9635, 0.8109, 0.9618, 0.7906, 0.9635, 0.7925, 0.9618, 0.7906, 0.9435, 0.7906, 0.9435, 0.7925, 0.9618, 0.7925, 0.9453, 0.3423, 0.7546, 0.3436, 0.7561, 0.3432, 0.7454, 0.3432, 0.7454, 0.3436, 0.7561, 0.3447, 0.7446, 0.3305, 0.7447, 0.3301, 0.7444, 0.3269, 0.7477, 0.3242, 0.741, 0.3269, 0.7477, 0.3301, 0.7444, 0.3458, 0.8333, 0.2578, 0.8333, 0.2485, 0.8866, 0.9137, 0.06082, 0.9137, 0.06042, 0.9135, 0.06082, 0.9135, 0.06082, 0.9137, 0.06042, 0.9135, 0.06042, 0.9502, 0.1647, 0.949, 0.1647, 0.9502, 0.1669, 0.9502, 0.1669, 0.949, 0.1647, 0.949, 0.1669, 0.798, 0.02687, 0.8007, 0.02687, 0.798, 0.0265, 0.798, 0.0265, 0.8007, 0.02687, 0.8007, 0.02649, 0.902, 0.8949, 0.9021, 0.8581, 0.8422, 0.8949, 0.8422, 0.8949, 0.9021, 0.8581, 0.8421, 0.8581, 0.9429, 0.3677, 0.928, 0.3703, 0.9429, 0.4147, 0.9429, 0.4147, 0.928, 0.3703, 0.928, 0.4162, 0.3305, 0.7447, 0.3317, 0.7454, 0.3336, 0.7438, 0.3436, 0.7561, 0.3423, 0.7546, 0.3316, 0.7546, 0.3317, 0.7454, 0.3432, 0.7454, 0.3336, 0.7438, 0.3336, 0.7438, 0.3432, 0.7454, 0.3447, 0.7446, 0.1971, 0.9349, 0.1809, 0.9947, 0.2485, 0.9349, 0.3034, 0.3295, 0.2791, 0.3295, 0.3034, 0.3622, 0.3034, 0.3622, 0.2791, 0.3295, 0.2791, 0.3622, 0.3553, 0.7384, 0.3519, 0.7403, 0.3553, 0.7431, 0.3553, 0.7431, 0.3519, 0.7403, 0.3447, 0.7446, 0.3447, 0.7446, 0.3519, 0.7403, 0.3477, 0.7383, 0.9126, 0.06042, 0.9111, 0.06042, 0.9126, 0.06082, 0.9126, 0.06082, 0.9111, 0.06042, 0.9111, 0.06082, 0.1809, 0.8333, 0.1971, 0.8866, 0.2578, 0.8333, 0.2578, 0.8333, 0.1971, 0.8866, 0.2485, 0.8866, 0.949, 0.1647, 0.947, 0.1647, 0.949, 0.1669, 0.949, 0.1669, 0.947, 0.1647, 0.947, 0.1669, 0.8024, 0.02687, 0.8024, 0.02649, 0.8007, 0.02687, 0.8007, 0.02687, 0.8024, 0.02649, 0.8007, 0.02649, 0.1809, 0.9947, 0.3458, 0.9947, 0.2485, 0.9349, 0.3458, 0.9947, 0.3458, 0.8333, 0.2485, 0.9349, 0.2485, 0.9349, 0.3458, 0.8333, 0.2485, 0.8866, 0.3436, 0.7561, 0.3316, 0.7546, 0.3297, 0.7546, 0.2225, 0.8418, 0.2207, 0.8621, 0.2647, 0.8283, 0.2647, 0.8283, 0.2207, 0.8621, 0.3268, 0.8283, 0.3447, 0.7369, 0.3447, 0.7446, 0.3477, 0.7383, 0.7594, 0.6085, 0.7594, 0.6009, 0.7517, 0.6085, 0.7517, 0.6085, 0.7594, 0.6009, 0.7517, 0.6009, 0.5365, 0.7353, 0.5365, 0.7619, 0.5631, 0.7353, 0.5631, 0.7353, 0.5365, 0.7619, 0.5631, 0.7619, 0.7594, 0.6085, 0.7594, 0.6009, 0.7517, 0.6085, 0.7517, 0.6085, 0.7594, 0.6009, 0.7517, 0.6009, 0.5306, 0.7376, 0.5172, 0.7554, 0.5438, 0.7376, 0.9455, 0.8242, 0.9724, 0.8242, 0.9455, 0.8511, 0.9455, 0.8511, 0.9724, 0.8242, 0.9724, 0.879, 0.8287, 0.02739, 0.8279, 0.02739, 0.8287, 0.02739, 0.8287, 0.02739, 0.8279, 0.02739, 0.8279, 0.02739, 0.9135, 0.06082, 0.9135, 0.06082, 0.9135, 0.06042, 0.9135, 0.06042, 0.9135, 0.06082, 0.9135, 0.06042, 0.9485, 0.1677, 0.9485, 0.1677, 0.9483, 0.1677, 0.9483, 0.1677, 0.9485, 0.1677, 0.9483, 0.1677, 0.9137, 0.06042, 0.9137, 0.06042, 0.9137, 0.06082, 0.9137, 0.06082, 0.9137, 0.06042, 0.9137, 0.06082, 0.9475, 0.06022, 0.9473, 0.06022, 0.9475, 0.06001, 0.9475, 0.06001, 0.9473, 0.06022, 0.9473, 0.06001, 0.9061, 0.09988, 0.9067, 0.09988, 0.9061, 0.09995, 0.9061, 0.09995, 0.9067, 0.09988, 0.9068, 0.09995, 0.8495, 0.05563, 0.8495, 0.05542, 0.851, 0.05563, 0.851, 0.05563, 0.8495, 0.05542, 0.851, 0.05542, 0.8564, 0.05791, 0.8564, 0.05787, 0.8565, 0.05791, 0.3513, 0.7056, 0.3486, 0.7056, 0.3486, 0.7065, 0.2246, 0.3367, 0.2246, 0.3358, 0.2245, 0.3367, 0.2245, 0.3367, 0.2246, 0.3358, 0.2245, 0.3358, 0.3486, 0.7065, 0.349, 0.7065, 0.3513, 0.7056, 0.349, 0.7065, 0.362, 0.7065, 0.3513, 0.7056, 0.362, 0.7056, 0.3513, 0.7056, 0.362, 0.7065, 0.2192, 0.3558, 0.2195, 0.3556, 0.2192, 0.3556, 0.2242, 0.3367, 0.2245, 0.3367, 0.2242, 0.3358, 0.2242, 0.3358, 0.2245, 0.3367, 0.2245, 0.3358, 0.2192, 0.3558, 0.2192, 0.3556, 0.2182, 0.3556, 0.2192, 0.3558, 0.2182, 0.3556, 0.2182, 0.3558, 0.2192, 0.3558, 0.2195, 0.3557, 0.2195, 0.3556, 0.006082, 0.4877, 0.006229, 0.5711, 0.1433, 0.4877, 0.1433, 0.4877, 0.006229, 0.5711, 0.1432, 0.5711, 0.1743, 0.6366, 0.1743, 0.6884, 0.3138, 0.6366, 0.3138, 0.6366, 0.1743, 0.6884, 0.3138, 0.6884, 0.3108, 0.6587, 0.3135, 0.6587, 0.3108, 0.6188, 0.3108, 0.6188, 0.3135, 0.6587, 0.3135, 0.6188, 0.3972, 0.7416, 0.3972, 0.7536, 0.4204, 0.7416, 0.4204, 0.7416, 0.3972, 0.7536, 0.4203, 0.7536, 0.9447, 0.7355, 0.9447, 0.747, 0.9454, 0.7355, 0.4106, 0.8124, 0.4106, 0.8305, 0.4287, 0.8124, 0.4287, 0.8124, 0.4106, 0.8305, 0.4287, 0.8305, 0.1633, 0.6102, 0.1632, 0.6866, 0.7326, 0.6102, 0.7326, 0.6102, 0.1632, 0.6866, 0.7326, 0.6866, 0.4106, 0.8218, 0.4287, 0.8218, 0.4112, 0.8124, 0.4112, 0.8124, 0.4287, 0.8218, 0.4287, 0.8124, 0.22, 0.337, 0.22, 0.344, 0.227, 0.337, 0.227, 0.337, 0.22, 0.344, 0.227, 0.344, 0.2151, 0.3579, 0.2151, 0.3542, 0.2114, 0.3579, 0.2114, 0.3579, 0.2151, 0.3542, 0.2114, 0.3542, 0.2151, 0.3579, 0.2151, 0.3542, 0.2114, 0.3579, 0.2114, 0.3579, 0.2151, 0.3542, 0.2114, 0.3542, 0.8779, 0.9067, 0.8779, 0.9405, 0.9117, 0.9067, 0.9117, 0.9067, 0.8779, 0.9405, 0.9117, 0.9405, 0.7891, 0.7269, 0.7891, 0.7269, 0.7899, 0.7269, 0.7899, 0.7269, 0.7891, 0.7269, 0.7899, 0.7269, 0.7891, 0.7378, 0.7891, 0.7269, 0.7891, 0.7378, 0.7891, 0.7378, 0.7891, 0.7269, 0.7891, 0.7269, 0.8101, 0.7269, 0.8101, 0.7269, 0.8101, 0.7478, 0.8101, 0.7478, 0.8101, 0.7269, 0.8101, 0.7478, 0.7891, 0.7478, 0.7891, 0.7269, 0.7891, 0.7478, 0.7891, 0.7478, 0.7891, 0.7269, 0.7891, 0.7269, 0.7899, 0.7269, 0.8101, 0.7269, 0.7899, 0.7269, 0.7899, 0.7269, 0.8101, 0.7269, 0.8101, 0.7269, 0.8101, 0.7269, 0.8101, 0.7269, 0.8101, 0.7378, 0.8101, 0.7378, 0.8101, 0.7269, 0.8101, 0.7378, 0.712, 0.7656, 0.712, 0.7656, 0.7126, 0.7656, 0.7126, 0.7656, 0.712, 0.7656, 0.7126, 0.7656, 0.712, 0.7744, 0.712, 0.7744, 0.712, 0.7656, 0.712, 0.7656, 0.712, 0.7744, 0.712, 0.7656, 0.7288, 0.7656, 0.7288, 0.7656, 0.7288, 0.7824, 0.7288, 0.7824, 0.7288, 0.7656, 0.7288, 0.7824, 0.712, 0.7824, 0.712, 0.7824, 0.712, 0.7656, 0.712, 0.7656, 0.712, 0.7824, 0.712, 0.7656, 0.7126, 0.7656, 0.7126, 0.7656, 0.7288, 0.7656, 0.7288, 0.7656, 0.7126, 0.7656, 0.7288, 0.7656, 0.7288, 0.7656, 0.7288, 0.7656, 0.7288, 0.7744, 0.7288, 0.7744, 0.7288, 0.7656, 0.7288, 0.7744, 0.4193, 0.8423, 0.4256, 0.8423, 0.4193, 0.8278, 0.4193, 0.8278, 0.4256, 0.8423, 0.4256, 0.8278, 0.4193, 0.8278, 0.4193, 0.8278, 0.4193, 0.8423, 0.4193, 0.8423, 0.4193, 0.8278, 0.4193, 0.8423, 0.4193, 0.8569, 0.4193, 0.8569, 0.4193, 0.8715, 0.4193, 0.8715, 0.4193, 0.8569, 0.4193, 0.8715, 0.4193, 0.8278, 0.4193, 0.8423, 0.4193, 0.8278, 0.4193, 0.8278, 0.4193, 0.8423, 0.4193, 0.8423, 0.4193, 0.8278, 0.4193, 0.8423, 0.4193, 0.8278, 0.4193, 0.8278, 0.4193, 0.8423, 0.4193, 0.8423, 0.4193, 0.8423, 0.4193, 0.8423, 0.4193, 0.8423, 0.4193, 0.8423, 0.4193, 0.8423, 0.4193, 0.8423, 0.7865, 0.9595, 0.7865, 0.9595, 0.7813, 0.9595, 0.7813, 0.9595, 0.7865, 0.9595, 0.7813, 0.9595, 0.7009, 0.6275, 0.7009, 0.6086, 0.6915, 0.6275, 0.6915, 0.6275, 0.7009, 0.6086, 0.6915, 0.6086, 0.3114, 0.5114, 0.3114, 0.5114, 0.3132, 0.5114, 0.3132, 0.5114, 0.3114, 0.5114, 0.3132, 0.5114, 0.3114, 0.5077, 0.3114, 0.5114, 0.3132, 0.5077, 0.3132, 0.5077, 0.3114, 0.5114, 0.3132, 0.5114, 0.3114, 0.5226, 0.3114, 0.5226, 0.3132, 0.5226, 0.3132, 0.5226, 0.3114, 0.5226, 0.3132, 0.5226, 0.3114, 0.5226, 0.3114, 0.5226, 0.3132, 0.5226, 0.3132, 0.5226, 0.3114, 0.5226, 0.3132, 0.5226, 0.3114, 0.5226, 0.3114, 0.5226, 0.3132, 0.5226, 0.3132, 0.5226, 0.3114, 0.5226, 0.3132, 0.5226, 0.2695, 0.5262, 0.2695, 0.5214, 0.2671, 0.5262, 0.2671, 0.5262, 0.2695, 0.5214, 0.2671, 0.5214, 0.2695, 0.5262, 0.2695, 0.5262, 0.2671, 0.5262, 0.2671, 0.5262, 0.2695, 0.5262, 0.2671, 0.5262, 0.5126, 0.75, 0.5126, 0.75, 0.3876, 0.75, 0.3876, 0.75, 0.5126, 0.75, 0.3876, 0.75, 0.8278, 0.8778, 0.8278, 0.8778, 0.7855, 0.8778, 0.7855, 0.8778, 0.8278, 0.8778, 0.7855, 0.8778, 0.7358, 0.7913, 0.7358, 0.7913, 0.6925, 0.7913, 0.6925, 0.7913, 0.7358, 0.7913, 0.6925, 0.7913, 0.7865, 0.949, 0.7865, 0.949, 0.7813, 0.949, 0.7813, 0.949, 0.7865, 0.949, 0.7813, 0.949, 0.8135, 0.8376, 0.8135, 0.7858, 0.7876, 0.8376, 0.7876, 0.8376, 0.8135, 0.7858, 0.7876, 0.7858, 0.801, 0.6611, 0.801, 0.6628, 0.8028, 0.6611, 0.8028, 0.6611, 0.801, 0.6628, 0.8028, 0.6628, 0.8415, 0.6619, 0.849, 0.6564, 0.8416, 0.6619, 0.8416, 0.6619, 0.849, 0.6564, 0.8491, 0.6564, 0.7993, 0.6593, 0.801, 0.6599, 0.801, 0.6593, 0.801, 0.6593, 0.801, 0.6599, 0.801, 0.6599, 0.801, 0.6611, 0.801, 0.6628, 0.8028, 0.6611, 0.8028, 0.6611, 0.801, 0.6628, 0.8028, 0.6628, 0.8415, 0.6619, 0.849, 0.6564, 0.8416, 0.6619, 0.8416, 0.6619, 0.849, 0.6564, 0.8491, 0.6564, 0.7993, 0.6593, 0.8004, 0.6597, 0.801, 0.6593, 0.8004, 0.6597, 0.801, 0.6599, 0.801, 0.6593, 0.801, 0.6599, 0.801, 0.6599, 0.801, 0.6593, 0.7993, 0.6605, 0.7993, 0.6611, 0.801, 0.6605, 0.801, 0.6605, 0.7993, 0.6611, 0.801, 0.6611, 0.8491, 0.6564, 0.8491, 0.6564, 0.849, 0.6564, 0.849, 0.6564, 0.8491, 0.6564, 0.849, 0.6564, 0.8028, 0.6605, 0.8028, 0.6611, 0.8045, 0.6605, 0.8045, 0.6605, 0.8028, 0.6611, 0.8045, 0.6611, 0.8996, 0.6602, 0.8996, 0.6608, 0.9013, 0.6602, 0.9013, 0.6602, 0.8996, 0.6608, 0.9013, 0.6608, 0.8996, 0.6596, 0.8996, 0.6602, 0.9013, 0.6596, 0.9013, 0.6596, 0.8996, 0.6602, 0.9013, 0.6602, 0.7993, 0.6605, 0.7993, 0.6611, 0.801, 0.6605, 0.801, 0.6605, 0.7993, 0.6611, 0.801, 0.6611, 0.8491, 0.6564, 0.8491, 0.6564, 0.849, 0.6564, 0.849, 0.6564, 0.8491, 0.6564, 0.849, 0.6564, 0.8028, 0.6605, 0.8028, 0.6611, 0.8045, 0.6605, 0.8045, 0.6605, 0.8028, 0.6611, 0.8045, 0.6611, 0.8996, 0.6602, 0.8996, 0.6608, 0.9013, 0.6602, 0.9013, 0.6602, 0.8996, 0.6608, 0.9013, 0.6608, 0.8996, 0.6596, 0.8996, 0.6602, 0.9013, 0.6596, 0.9013, 0.6596, 0.8996, 0.6602, 0.9013, 0.6602, 0.8415, 0.6619, 0.8416, 0.6619, 0.849, 0.6565, 0.849, 0.6565, 0.8416, 0.6619, 0.8491, 0.6565, 0.8028, 0.6605, 0.8045, 0.6605, 0.8028, 0.6599, 0.8028, 0.6599, 0.8045, 0.6605, 0.8045, 0.6593, 0.9013, 0.6596, 0.9013, 0.6596, 0.8996, 0.6596, 0.8996, 0.6596, 0.9013, 0.6596, 0.8996, 0.6596, 0.8415, 0.6619, 0.8416, 0.6619, 0.849, 0.6565, 0.849, 0.6565, 0.8416, 0.6619, 0.8491, 0.6565, 0.8028, 0.6605, 0.8045, 0.6605, 0.8028, 0.6599, 0.8028, 0.6599, 0.8045, 0.6605, 0.8045, 0.6593, 0.9013, 0.6596, 0.9013, 0.6596, 0.8996, 0.6596, 0.8996, 0.6596, 0.9013, 0.6596, 0.8996, 0.6596, 0.8559, 0.6632, 0.8559, 0.665, 0.8576, 0.6632, 0.8576, 0.6632, 0.8559, 0.665, 0.8576, 0.665, 0.8559, 0.665, 0.8559, 0.6667, 0.8576, 0.665, 0.8576, 0.665, 0.8559, 0.6667, 0.8576, 0.6667, 0.8084, 0.6684, 0.8084, 0.6701, 0.8101, 0.6684, 0.8101, 0.6684, 0.8084, 0.6701, 0.8101, 0.6701, 0.8559, 0.6685, 0.8559, 0.6702, 0.8576, 0.6685, 0.8576, 0.6685, 0.8559, 0.6702, 0.8576, 0.6702, 0.8576, 0.6632, 0.8576, 0.665, 0.8594, 0.6632, 0.8594, 0.6632, 0.8576, 0.665, 0.8594, 0.665, 0.8541, 0.6632, 0.8541, 0.665, 0.8559, 0.6632, 0.8559, 0.6632, 0.8541, 0.665, 0.8559, 0.665, 0.8559, 0.6632, 0.8559, 0.665, 0.8576, 0.6632, 0.8576, 0.6632, 0.8559, 0.665, 0.8576, 0.665, 0.8559, 0.665, 0.8559, 0.6667, 0.8576, 0.665, 0.8576, 0.665, 0.8559, 0.6667, 0.8576, 0.6667, 0.8084, 0.6684, 0.8084, 0.6701, 0.8101, 0.6684, 0.8101, 0.6684, 0.8084, 0.6701, 0.8101, 0.6701, 0.8559, 0.6685, 0.8559, 0.6702, 0.8576, 0.6685, 0.8576, 0.6685, 0.8559, 0.6702, 0.8576, 0.6702, 0.8576, 0.6632, 0.8576, 0.665, 0.8594, 0.6632, 0.8594, 0.6632, 0.8576, 0.665, 0.8594, 0.665, 0.8541, 0.6632, 0.8541, 0.665, 0.8559, 0.6632, 0.8559, 0.6632, 0.8541, 0.665, 0.8559, 0.665, 0.8559, 0.6632, 0.8559, 0.665, 0.8576, 0.6632, 0.8576, 0.6632, 0.8559, 0.665, 0.8576, 0.665, 0.8559, 0.665, 0.8559, 0.6667, 0.8576, 0.665, 0.8576, 0.665, 0.8559, 0.6667, 0.8576, 0.6667, 0.8084, 0.6684, 0.8084, 0.6701, 0.8101, 0.6684, 0.8101, 0.6684, 0.8084, 0.6701, 0.8101, 0.6701, 0.8559, 0.6685, 0.8559, 0.6702, 0.8576, 0.6685, 0.8576, 0.6685, 0.8559, 0.6702, 0.8576, 0.6702, 0.8576, 0.6632, 0.8576, 0.665, 0.8594, 0.6632, 0.8594, 0.6632, 0.8576, 0.665, 0.8594, 0.665, 0.8541, 0.6632, 0.8541, 0.665, 0.8559, 0.6632, 0.8559, 0.6632, 0.8541, 0.665, 0.8559, 0.665, 0.6926, 0.2619, 0.6926, 0.2722, 0.7029, 0.2619, 0.7029, 0.2619, 0.6926, 0.2722, 0.7029, 0.2722, 0.6783, 0.3976, 0.6783, 0.4256, 0.7062, 0.3976, 0.7062, 0.3976, 0.6783, 0.4256, 0.7062, 0.4256, 0.9096, 0.2771, 0.9096, 0.3474, 0.9799, 0.2771, 0.9799, 0.2771, 0.9096, 0.3474, 0.9799, 0.3474, 0.6981, 0.3355, 0.6981, 0.3428, 0.7053, 0.3355, 0.7053, 0.3355, 0.6981, 0.3428, 0.7053, 0.3428, 0.6836, 0.3355, 0.6836, 0.3428, 0.6909, 0.3355, 0.6909, 0.3355, 0.6836, 0.3428, 0.6909, 0.3428, 0.9315, 0.3551, 0.9315, 0.3551, 0.94, 0.3551, 0.94, 0.3551, 0.9315, 0.3551, 0.94, 0.3551, 0.94, 0.3551, 0.94, 0.3551, 0.94, 0.3636, 0.94, 0.3636, 0.94, 0.3551, 0.94, 0.3636, 0.94, 0.3636, 0.94, 0.3636, 0.9315, 0.3636, 0.9315, 0.3636, 0.94, 0.3636, 0.9315, 0.3636, 0.9315, 0.3636, 0.9315, 0.3636, 0.9315, 0.3551, 0.9315, 0.3551, 0.9315, 0.3636, 0.9315, 0.3551, 0.9562, 0.3587, 0.9562, 0.3587, 0.9726, 0.3587, 0.9726, 0.3587, 0.9562, 0.3587, 0.9726, 0.3587, 0.8465, 0.5801, 0.8465, 0.5801, 0.8465, 0.5904, 0.8465, 0.5904, 0.8465, 0.5801, 0.8465, 0.5904, 0.9726, 0.3751, 0.9726, 0.3751, 0.9562, 0.3751, 0.9562, 0.3751, 0.9726, 0.3751, 0.9562, 0.3751, 0.8362, 0.5904, 0.8362, 0.5904, 0.8362, 0.5801, 0.8362, 0.5801, 0.8362, 0.5904, 0.8362, 0.5801, 0.8091, 0.7472, 0.8126, 0.7472, 0.8097, 0.7485, 0.8097, 0.7485, 0.8126, 0.7472, 0.8121, 0.7485, 0.7216, 0.7574, 0.7192, 0.7574, 0.7216, 0.7555, 0.7216, 0.7555, 0.7192, 0.7574, 0.7192, 0.7555, 0.8393, 0.4879, 0.8369, 0.4879, 0.8398, 0.4867, 0.8398, 0.4867, 0.8369, 0.4879, 0.8364, 0.4867, 0.7699, 0.09011, 0.7852, 0.09011, 0.7699, 0.1021, 0.7699, 0.1021, 0.7852, 0.09011, 0.7852, 0.1021, 0.7043, 0.9459, 0.707, 0.9459, 0.7047, 0.9471, 0.7047, 0.9471, 0.707, 0.9459, 0.7066, 0.9471, 0.7062, 0.9464, 0.7089, 0.9464, 0.7066, 0.9477, 0.7066, 0.9477, 0.7089, 0.9464, 0.7085, 0.9477, 0.2192, 0.3558, 0.2195, 0.3558, 0.2195, 0.3557, 0.8563, 0.05746, 0.8565, 0.05745, 0.8564, 0.05787, 0.8564, 0.05787, 0.8565, 0.05745, 0.8565, 0.05791, 0.9067, 0.09988, 0.9068, 0.09988, 0.9068, 0.09995, 0.1743, 0.6052, 0.1743, 0.6366, 0.3126, 0.6062, 0.3126, 0.6062, 0.1743, 0.6366, 0.3138, 0.6366, 0.8889, 0.06007, 0.8959, 0.0599, 0.8891, 0.05813, 0.8891, 0.05813, 0.8959, 0.0599, 0.8959, 0.05813, 0.8656, 0.05893, 0.8656, 0.05905, 0.8657, 0.05893, 0.8657, 0.05893, 0.8656, 0.05905, 0.8657, 0.05905, 0.8756, 0.05722, 0.8758, 0.05722, 0.8756, 0.05715, 0.8756, 0.05715, 0.8758, 0.05722, 0.8758, 0.05715, 0.8832, 0.05973, 0.8832, 0.0596, 0.8831, 0.05973, 0.8831, 0.05973, 0.8832, 0.0596, 0.8831, 0.0596, 0.8819, 0.06281, 0.8818, 0.06281, 0.8819, 0.06284, 0.8819, 0.06284, 0.8818, 0.06281, 0.8818, 0.06284, 0.866, 0.05779, 0.866, 0.05778, 0.866, 0.05779, 0.866, 0.05779, 0.866, 0.05778, 0.866, 0.05778, 0.3301, 0.7444, 0.3344, 0.743, 0.3242, 0.741, 0.3242, 0.741, 0.3344, 0.743, 0.3447, 0.7343, 0.1628, 0.419, 0.1633, 0.4193, 0.1671, 0.4176, 0.1671, 0.4176, 0.1633, 0.4193, 0.1663, 0.4183, 0.3297, 0.7546, 0.3316, 0.7546, 0.3317, 0.7454, 0.3297, 0.7546, 0.3317, 0.7454, 0.3269, 0.7477, 0.3269, 0.7477, 0.3317, 0.7454, 0.3305, 0.7447, 0.9455, 0.879, 0.9455, 0.8511, 0.9724, 0.879, 0.3447, 0.7343, 0.3344, 0.743, 0.3447, 0.7369, 0.3447, 0.7446, 0.3447, 0.7369, 0.3336, 0.7438, 0.3447, 0.7369, 0.3344, 0.743, 0.3336, 0.7438, 0.7993, 0.6593, 0.7993, 0.6605, 0.801, 0.6599, 0.801, 0.6599, 0.7993, 0.6605, 0.801, 0.6605, 0.7993, 0.6593, 0.7993, 0.6605, 0.8004, 0.6597, 0.8004, 0.6597, 0.7993, 0.6605, 0.801, 0.6599, 0.7993, 0.6605, 0.801, 0.6605, 0.801, 0.6599, 0.8045, 0.6593, 0.8028, 0.6593, 0.8028, 0.6599, 0.8028, 0.6599, 0.8028, 0.6593, 0.8028, 0.6599, 0.8045, 0.6593, 0.8028, 0.6593, 0.8028, 0.6599, 0.8028, 0.6599, 0.8028, 0.6593, 0.8028, 0.6599, 0.8829, 0.05942, 0.883, 0.05942, 0.8829, 0.05955, 0.8829, 0.05955, 0.883, 0.05942, 0.883, 0.05955, 0.8756, 0.05722, 0.8756, 0.05715, 0.8758, 0.05722, 0.8758, 0.05722, 0.8756, 0.05715, 0.8758, 0.05715, 0.8832, 0.05973, 0.8831, 0.05973, 0.8832, 0.0596, 0.8832, 0.0596, 0.8831, 0.05973, 0.8831, 0.0596, 0.8819, 0.06281, 0.8819, 0.06284, 0.8818, 0.06281, 0.8818, 0.06281, 0.8819, 0.06284, 0.8818, 0.06284, 0.9527, 0.09834, 0.9527, 0.09834, 0.9527, 0.09833, 0.9527, 0.09833, 0.9527, 0.09834, 0.9527, 0.09833, 0.1246, 0.6207, 0.1186, 0.6207, 0.1246, 0.6101, 0.1246, 0.6101, 0.1186, 0.6207, 0.1186, 0.6101, 0.7344, 0.8041, 0.7344, 0.8102, 0.7166, 0.8041, 0.7166, 0.8041, 0.7344, 0.8102, 0.7166, 0.8102, 0.1049, 0.5952, 0.1109, 0.5952, 0.1049, 0.6058, 0.1049, 0.6058, 0.1109, 0.5952, 0.1109, 0.6058, 0.21, 0.3382, 0.21, 0.336, 0.2164, 0.3382, 0.2164, 0.3382, 0.21, 0.336, 0.2164, 0.336, 0.7545, 0.536, 0.7558, 0.536, 0.7545, 0.5367, 0.7545, 0.5367, 0.7558, 0.536, 0.7558, 0.5367, 0.9439, 0.1363, 0.9499, 0.1363, 0.9439, 0.1388, 0.9439, 0.1388, 0.9499, 0.1363, 0.9499, 0.1388, 0.8911, 0.02394, 0.8941, 0.02394, 0.8911, 0.02641, 0.8911, 0.02641, 0.8941, 0.02394, 0.8941, 0.02641, 0.9037, 0.05696, 0.9037, 0.0545, 0.9068, 0.05696, 0.9068, 0.05696, 0.9037, 0.0545, 0.9068, 0.0545, 0.9037, 0.05943, 0.9037, 0.05696, 0.9068, 0.05943, 0.9068, 0.05943, 0.9037, 0.05696, 0.9068, 0.05696, 0.9037, 0.0619, 0.9037, 0.05943, 0.9068, 0.0619, 0.9068, 0.0619, 0.9037, 0.05943, 0.9068, 0.05943, 0.9135, 0.06082, 0.9126, 0.06082, 0.9135, 0.06042, 0.9135, 0.06042, 0.9126, 0.06082, 0.9126, 0.06042, 0.2857, 0.2027, 0.2829, 0.2348, 0.2456, 0.2027, 0.2456, 0.2027, 0.2829, 0.2348, 0.2453, 0.2348, 0.2471, 0.236, 0.2471, 0.2025, 0.2843, 0.236, 0.2843, 0.236, 0.2471, 0.2025, 0.2843, 0.2025, 0.9185, 0.8978, 0.869, 0.8978, 0.9113, 0.8556, 0.9113, 0.8556, 0.869, 0.8978, 0.8663, 0.8556, 0.8109, 0.9453, 0.7925, 0.9453, 0.8109, 0.9435, 0.8109, 0.9435, 0.7925, 0.9453, 0.7906, 0.9435, 0.8109, 0.9618, 0.8109, 0.9635, 0.7925, 0.9618, 0.7925, 0.9618, 0.8109, 0.9635, 0.7906, 0.9635, 0.7925, 0.9453, 0.7925, 0.9618, 0.7906, 0.9435, 0.7906, 0.9435, 0.7925, 0.9618, 0.7906, 0.9635, 0.3447, 0.7446, 0.3436, 0.7561, 0.3432, 0.7454, 0.3432, 0.7454, 0.3436, 0.7561, 0.3423, 0.7546, 0.3305, 0.7447, 0.3269, 0.7477, 0.3301, 0.7444, 0.3242, 0.741, 0.3301, 0.7444, 0.3269, 0.7477, 0.3458, 0.8333, 0.2485, 0.8866, 0.2578, 0.8333, 0.9137, 0.06082, 0.9135, 0.06082, 0.9137, 0.06042, 0.9137, 0.06042, 0.9135, 0.06082, 0.9135, 0.06042, 0.9502, 0.1647, 0.9502, 0.1669, 0.949, 0.1647, 0.949, 0.1647, 0.9502, 0.1669, 0.949, 0.1669, 0.798, 0.02687, 0.798, 0.0265, 0.8007, 0.02687, 0.8007, 0.02687, 0.798, 0.0265, 0.8007, 0.02649, 0.902, 0.8949, 0.8422, 0.8949, 0.9021, 0.8581, 0.9021, 0.8581, 0.8422, 0.8949, 0.8421, 0.8581, 0.928, 0.4162, 0.928, 0.3703, 0.9429, 0.4147, 0.9429, 0.4147, 0.928, 0.3703, 0.9429, 0.3677, 0.3305, 0.7447, 0.3336, 0.7438, 0.3317, 0.7454, 0.3436, 0.7561, 0.3316, 0.7546, 0.3423, 0.7546, 0.3317, 0.7454, 0.3336, 0.7438, 0.3432, 0.7454, 0.3432, 0.7454, 0.3336, 0.7438, 0.3447, 0.7446, 0.1971, 0.9349, 0.2485, 0.9349, 0.1809, 0.9947, 0.3034, 0.3295, 0.3034, 0.3622, 0.2791, 0.3295, 0.2791, 0.3295, 0.3034, 0.3622, 0.2791, 0.3622, 0.3553, 0.7384, 0.3553, 0.7431, 0.3519, 0.7403, 0.3519, 0.7403, 0.3553, 0.7431, 0.3447, 0.7446, 0.3447, 0.7446, 0.3477, 0.7383, 0.3519, 0.7403, 0.9126, 0.06042, 0.9126, 0.06082, 0.9111, 0.06042, 0.9111, 0.06042, 0.9126, 0.06082, 0.9111, 0.06082, 0.2485, 0.8866, 0.1971, 0.8866, 0.2578, 0.8333, 0.2578, 0.8333, 0.1971, 0.8866, 0.1809, 0.8333, 0.949, 0.1647, 0.949, 0.1669, 0.947, 0.1647, 0.947, 0.1647, 0.949, 0.1669, 0.947, 0.1669, 0.8007, 0.02649, 0.8024, 0.02649, 0.8007, 0.02687, 0.8007, 0.02687, 0.8024, 0.02649, 0.8024, 0.02687, 0.1809, 0.9947, 0.2485, 0.9349, 0.3458, 0.9947, 0.2485, 0.8866, 0.3458, 0.8333, 0.2485, 0.9349, 0.2485, 0.9349, 0.3458, 0.8333, 0.3458, 0.9947, 0.3436, 0.7561, 0.3297, 0.7546, 0.3316, 0.7546, 0.3268, 0.8283, 0.2207, 0.8621, 0.2647, 0.8283, 0.2647, 0.8283, 0.2207, 0.8621, 0.2225, 0.8418, 0.3447, 0.7369, 0.3477, 0.7383, 0.3447, 0.7446, 0.7594, 0.6085, 0.7517, 0.6085, 0.7594, 0.6009, 0.7594, 0.6009, 0.7517, 0.6085, 0.7517, 0.6009, 0.5365, 0.7353, 0.5631, 0.7353, 0.5365, 0.7619, 0.5365, 0.7619, 0.5631, 0.7353, 0.5631, 0.7619, 0.7594, 0.6085, 0.7517, 0.6085, 0.7594, 0.6009, 0.7594, 0.6009, 0.7517, 0.6085, 0.7517, 0.6009, 0.5306, 0.7376, 0.5438, 0.7376, 0.5172, 0.7554, 0.9724, 0.879, 0.9724, 0.8242, 0.9455, 0.8511, 0.9455, 0.8511, 0.9724, 0.8242, 0.9455, 0.8242, 0.8279, 0.02739, 0.8279, 0.02739, 0.8287, 0.02739, 0.8287, 0.02739, 0.8279, 0.02739, 0.8287, 0.02739, 0.9135, 0.06082, 0.9135, 0.06042, 0.9135, 0.06082, 0.9135, 0.06082, 0.9135, 0.06042, 0.9135, 0.06042, 0.9485, 0.1677, 0.9483, 0.1677, 0.9485, 0.1677, 0.9485, 0.1677, 0.9483, 0.1677, 0.9483, 0.1677, 0.9137, 0.06042, 0.9137, 0.06082, 0.9137, 0.06042, 0.9137, 0.06042, 0.9137, 0.06082, 0.9137, 0.06082, 0.9473, 0.06001, 0.9473, 0.06022, 0.9475, 0.06001, 0.9475, 0.06001, 0.9473, 0.06022, 0.9475, 0.06022, 0.9068, 0.09995, 0.9067, 0.09988, 0.9061, 0.09995, 0.9061, 0.09995, 0.9067, 0.09988, 0.9061, 0.09988, 0.8495, 0.05563, 0.851, 0.05563, 0.8495, 0.05542, 0.8495, 0.05542, 0.851, 0.05563, 0.851, 0.05542, 0.8564, 0.05791, 0.8565, 0.05791, 0.8564, 0.05787, 0.3513, 0.7056, 0.3486, 0.7065, 0.3486, 0.7056, 0.2246, 0.3367, 0.2245, 0.3367, 0.2246, 0.3358, 0.2246, 0.3358, 0.2245, 0.3367, 0.2245, 0.3358, 0.362, 0.7056, 0.362, 0.7065, 0.3513, 0.7056, 0.2192, 0.3558, 0.2192, 0.3556, 0.2195, 0.3556, 0.2242, 0.3367, 0.2242, 0.3358, 0.2245, 0.3367, 0.2245, 0.3367, 0.2242, 0.3358, 0.2245, 0.3358, 0.2192, 0.3558, 0.2182, 0.3556, 0.2192, 0.3556, 0.2192, 0.3558, 0.2182, 0.3558, 0.2182, 0.3556, 0.2192, 0.3558, 0.2195, 0.3556, 0.2195, 0.3557, 0.3972, 0.7416, 0.4204, 0.7416, 0.4203, 0.7536, 0.3972, 0.7536, 0.7899, 0.7269, 0.8101, 0.7269, 0.8101, 0.7269, 0.7891, 0.7269, 0.22, 0.337, 0.227, 0.337, 0.22, 0.344, 0.22, 0.344, 0.227, 0.337, 0.227, 0.344, 0.2151, 0.3579, 0.2114, 0.3579, 0.2151, 0.3542, 0.2151, 0.3542, 0.2114, 0.3579, 0.2114, 0.3542, 0.2151, 0.3579, 0.2114, 0.3579, 0.2151, 0.3542, 0.2151, 0.3542, 0.2114, 0.3579, 0.2114, 0.3542, 0.8779, 0.9067, 0.9117, 0.9067, 0.8779, 0.9405, 0.8779, 0.9405, 0.9117, 0.9067, 0.9117, 0.9405, 0.006082, 0.4877, 0.1433, 0.4877, 0.006229, 0.5711, 0.1743, 0.6366, 0.3138, 0.6366, 0.3944, 0.6869, 0.1743, 0.6884, 0.8101, 0.7269, 0.8101, 0.7269, 0.8101, 0.7478, 0.8101, 0.7478, 0.8101, 0.7269, 0.7891, 0.7269, 0.7891, 0.7323, 0.7891, 0.7478, 0.7891, 0.7478, 0.4256, 0.8278, 0.4256, 0.8423, 0.4193, 0.8278, 0.4193, 0.8278, 0.4256, 0.8423, 0.4193, 0.8423, 0.4193, 0.8278, 0.4193, 0.8423, 0.4193, 0.8278, 0.4193, 0.8278, 0.4193, 0.8423, 0.4193, 0.8423, 0.4193, 0.8569, 0.4193, 0.8715, 0.4193, 0.8569, 0.4193, 0.8569, 0.4193, 0.8715, 0.4193, 0.8715, 0.4193, 0.8423, 0.4193, 0.8423, 0.4193, 0.8278, 0.4193, 0.8278, 0.4193, 0.8423, 0.4193, 0.8278, 0.4193, 0.8423, 0.4193, 0.8423, 0.4193, 0.8278, 0.4193, 0.8278, 0.4193, 0.8423, 0.4193, 0.8278, 0.4193, 0.8423, 0.4193, 0.8423, 0.4193, 0.8423, 0.4193, 0.8423, 0.4193, 0.8423, 0.4193, 0.8423, 0.7865, 0.9595, 0.7813, 0.9595, 0.7865, 0.9595, 0.7865, 0.9595, 0.7813, 0.9595, 0.7813, 0.9595, 0.7009, 0.6275, 0.6915, 0.6275, 0.7009, 0.6086, 0.7009, 0.6086, 0.6915, 0.6275, 0.6915, 0.6086, 0.3114, 0.5114, 0.3132, 0.5114, 0.3114, 0.5114, 0.3114, 0.5114, 0.3132, 0.5114, 0.3132, 0.5114, 0.3114, 0.5077, 0.3132, 0.5077, 0.3114, 0.5114, 0.3114, 0.5114, 0.3132, 0.5077, 0.3132, 0.5114, 0.3114, 0.5226, 0.3132, 0.5226, 0.3114, 0.5226, 0.3114, 0.5226, 0.3132, 0.5226, 0.3132, 0.5226, 0.3114, 0.5226, 0.3132, 0.5226, 0.3114, 0.5226, 0.3114, 0.5226, 0.3132, 0.5226, 0.3132, 0.5226, 0.3114, 0.5226, 0.3132, 0.5226, 0.3114, 0.5226, 0.3114, 0.5226, 0.3132, 0.5226, 0.3132, 0.5226, 0.2695, 0.5262, 0.2671, 0.5262, 0.2695, 0.5214, 0.2695, 0.5214, 0.2671, 0.5262, 0.2671, 0.5214, 0.2695, 0.5262, 0.2671, 0.5262, 0.2695, 0.5262, 0.2695, 0.5262, 0.2671, 0.5262, 0.2671, 0.5262, 0.5126, 0.75, 0.3876, 0.75, 0.5126, 0.75, 0.5126, 0.75, 0.3876, 0.75, 0.3876, 0.75, 0.8278, 0.8778, 0.7855, 0.8778, 0.8278, 0.8778, 0.8278, 0.8778, 0.7855, 0.8778, 0.7855, 0.8778, 0.7358, 0.7913, 0.6925, 0.7913, 0.7358, 0.7913, 0.7358, 0.7913, 0.6925, 0.7913, 0.6925, 0.7913, 0.7865, 0.949, 0.7813, 0.949, 0.7865, 0.949, 0.7865, 0.949, 0.7813, 0.949, 0.7813, 0.949, 0.8135, 0.8376, 0.7876, 0.8376, 0.8135, 0.7858, 0.8135, 0.7858, 0.7876, 0.8376, 0.7876, 0.7858, 0.8576, 0.6632, 0.8594, 0.6632, 0.8576, 0.665, 0.8576, 0.665, 0.8594, 0.6632, 0.8594, 0.665, 0.8541, 0.6632, 0.8559, 0.6632, 0.8541, 0.665, 0.8541, 0.665, 0.8559, 0.6632, 0.8559, 0.665, 0.8576, 0.6632, 0.8594, 0.6632, 0.8576, 0.665, 0.8576, 0.665, 0.8594, 0.6632, 0.8594, 0.665, 0.6926, 0.2619, 0.7029, 0.2619, 0.6926, 0.2722, 0.6926, 0.2722, 0.7029, 0.2619, 0.7029, 0.2722, 0.6783, 0.3976, 0.7062, 0.3976, 0.6783, 0.4256, 0.6783, 0.4256, 0.7062, 0.3976, 0.7062, 0.4256, 0.9096, 0.2771, 0.9799, 0.2771, 0.9096, 0.3474, 0.9096, 0.3474, 0.9799, 0.2771, 0.9799, 0.3474, 0.6981, 0.3355, 0.7053, 0.3355, 0.6981, 0.3428, 0.6981, 0.3428, 0.7053, 0.3355, 0.7053, 0.3428, 0.6836, 0.3355, 0.6909, 0.3355, 0.6836, 0.3428, 0.6836, 0.3428, 0.6909, 0.3355, 0.6909, 0.3428, 0.9315, 0.3551, 0.94, 0.3551, 0.9315, 0.3551, 0.9315, 0.3551, 0.94, 0.3551, 0.94, 0.3551, 0.94, 0.3551, 0.94, 0.3636, 0.94, 0.3551, 0.94, 0.3551, 0.94, 0.3636, 0.94, 0.3636, 0.94, 0.3636, 0.9315, 0.3636, 0.94, 0.3636, 0.94, 0.3636, 0.9315, 0.3636, 0.9315, 0.3636, 0.9315, 0.3636, 0.9315, 0.3551, 0.9315, 0.3636, 0.9315, 0.3636, 0.9315, 0.3551, 0.9315, 0.3551, 0.9562, 0.3587, 0.9726, 0.3587, 0.9562, 0.3587, 0.9562, 0.3587, 0.9726, 0.3587, 0.9726, 0.3587, 0.8465, 0.5801, 0.8465, 0.5904, 0.8465, 0.5801, 0.8465, 0.5801, 0.8465, 0.5904, 0.8465, 0.5904, 0.9726, 0.3751, 0.9562, 0.3751, 0.9726, 0.3751, 0.9726, 0.3751, 0.9562, 0.3751, 0.9562, 0.3751, 0.8362, 0.5904, 0.8362, 0.5801, 0.8362, 0.5904, 0.8362, 0.5904, 0.8362, 0.5801, 0.8362, 0.5801, 0.8091, 0.7472, 0.8097, 0.7485, 0.8126, 0.7472, 0.8126, 0.7472, 0.8097, 0.7485, 0.8121, 0.7485, 0.7216, 0.7574, 0.7216, 0.7555, 0.7192, 0.7574, 0.7192, 0.7574, 0.7216, 0.7555, 0.7192, 0.7555, 0.8393, 0.4879, 0.8398, 0.4867, 0.8369, 0.4879, 0.8369, 0.4879, 0.8398, 0.4867, 0.8364, 0.4867, 0.7699, 0.09011, 0.7699, 0.1021, 0.7852, 0.09011, 0.7852, 0.09011, 0.7699, 0.1021, 0.7852, 0.1021, 0.7043, 0.9459, 0.7047, 0.9471, 0.707, 0.9459, 0.707, 0.9459, 0.7047, 0.9471, 0.7066, 0.9471, 0.7062, 0.9464, 0.7066, 0.9477, 0.7089, 0.9464, 0.7089, 0.9464, 0.7066, 0.9477, 0.7085, 0.9477, 0.2192, 0.3558, 0.2195, 0.3557, 0.2195, 0.3558, 0.8565, 0.05791, 0.8565, 0.05745, 0.8564, 0.05787, 0.8564, 0.05787, 0.8565, 0.05745, 0.8563, 0.05746, 0.9067, 0.09988, 0.9068, 0.09995, 0.9068, 0.09988, 0.1743, 0.6052, 0.3126, 0.6062, 0.1743, 0.6366, 0.1743, 0.6366, 0.3126, 0.6062, 0.3138, 0.6366, 0.8959, 0.05813, 0.8959, 0.0599, 0.8891, 0.05813, 0.8891, 0.05813, 0.8959, 0.0599, 0.8889, 0.06007, 0.8656, 0.05893, 0.8657, 0.05893, 0.8656, 0.05905, 0.8656, 0.05905, 0.8657, 0.05893, 0.8657, 0.05905, 0.8756, 0.05722, 0.8756, 0.05715, 0.8758, 0.05722, 0.8758, 0.05722, 0.8756, 0.05715, 0.8758, 0.05715, 0.8832, 0.05973, 0.8831, 0.05973, 0.8832, 0.0596, 0.8832, 0.0596, 0.8831, 0.05973, 0.8831, 0.0596, 0.8819, 0.06281, 0.8819, 0.06284, 0.8818, 0.06281, 0.8818, 0.06281, 0.8819, 0.06284, 0.8818, 0.06284, 0.9527, 0.09834, 0.9527, 0.09834, 0.9527, 0.09833, 0.9527, 0.09833, 0.9527, 0.09834, 0.9527, 0.09833, 0.3447, 0.7343, 0.3344, 0.743, 0.3242, 0.741, 0.3242, 0.741, 0.3344, 0.743, 0.3301, 0.7444, 0.1628, 0.419, 0.1671, 0.4176, 0.1633, 0.4193, 0.1633, 0.4193, 0.1671, 0.4176, 0.1663, 0.4183, 0.3297, 0.7546, 0.3317, 0.7454, 0.3316, 0.7546, 0.3305, 0.7447, 0.3317, 0.7454, 0.3269, 0.7477, 0.3269, 0.7477, 0.3317, 0.7454, 0.3297, 0.7546, 0.9455, 0.879, 0.9724, 0.879, 0.9455, 0.8511, 0.3447, 0.7343, 0.3447, 0.7369, 0.3344, 0.743, 0.3447, 0.7446, 0.3336, 0.7438, 0.3447, 0.7369, 0.3336, 0.7438, 0.3344, 0.743, 0.3447, 0.7369, 0.9874, 0.4444, 0.6491, 0.4444, 0.6491, 0.2509, 0.9874, 0.2509, 0.7288, 0.7656, 0.7288, 0.7824, 0.7288, 0.7824, 0.7288, 0.7656, 0.6016, 0.9975, 0.6016, 0.7018, 0.9952, 0.7018, 0.9952, 0.9975, 0.05124, 0.8453, 0.04346, 0.8453, 0.04402, 0.8431, 0.05068, 0.8431, 0.5242, 0.008157, 0.5242, 0.008988, 0.5233, 0.008988, 0.4758, 0.008601, 0.5233, 0.008157, 1.0, 0.6175, 0.8769, 0.6175, 0.8769, 0.4614, 1.0, 0.4614, 0.04346, 0.8453, 0.0323, 0.8246, 0.03447, 0.8253, 0.04402, 0.8431, 0.06238, 0.8246, 0.05124, 0.8453, 0.05068, 0.8431, 0.06022, 0.8253, 0.7288, 0.7656, 0.7288, 0.7824, 0.7288, 0.7824, 0.7288, 0.7656, 0.349, 0.7065, 0.3513, 0.7056, 0.362, 0.7065, 0.1633, 0.6102, 0.7326, 0.6102, 0.7295, 0.6928, 0.162, 0.6897])
me_untitled_006.materials.append(mat_lambert2)
me_untitled_006.use_remesh_preserve_volume = False
me_untitled_006.use_remesh_preserve_attributes = False
me_untitled_006.use_mirror_vertex_groups = False
me_untitled_006.update()
me_untitled_016 = bpy.data.meshes.new('Untitled.016')
me_untitled_016.from_pydata([(0.2253, 0.649, -0.3822), (0.2253, 0.3754, -0.6558), (-0.2049, 0.3754, -0.6558), (-0.2049, 0.649, -0.3822), (0.2253, 0.001581, -0.756), (-0.2049, 0.001581, -0.756), (0.2253, -0.3722, -0.6558), (-0.2049, -0.3722, -0.6558), (0.2253, -0.6459, -0.3822), (-0.2049, -0.6459, -0.3822), (0.2253, -0.746, -0.008372), (-0.2049, -0.746, -0.008372), (0.2253, -0.6459, 0.3654), (-0.2049, -0.6459, 0.3654), (0.2253, -0.3722, 0.6391), (-0.2049, -0.3722, 0.6391), (0.2253, 0.001581, 0.7392), (-0.2049, 0.001581, 0.7392), (0.2253, 0.3754, 0.6391), (-0.2049, 0.3754, 0.6391), (0.2253, 0.649, 0.3654), (-0.2049, 0.649, 0.3654), (0.2253, 0.7492, -0.008372), (-0.2049, 0.7492, -0.008372), (-0.2049, 0.001581, -0.008372)], [], [(0, 1, 2, 3), (1, 4, 5, 2), (4, 6, 7, 5), (6, 8, 9, 7), (8, 10, 11, 9), (10, 12, 13, 11), (12, 14, 15, 13), (14, 16, 17, 15), (16, 18, 19, 17), (18, 20, 21, 19), (20, 22, 23, 21), (22, 0, 3, 23), (3, 2, 24), (2, 5, 24), (5, 7, 24), (7, 9, 24), (9, 11, 24), (11, 13, 24), (13, 15, 24), (15, 17, 24), (17, 19, 24), (19, 21, 24), (21, 23, 24), (23, 3, 24), (0, 22, 1), (22, 20, 1), (20, 18, 1), (18, 16, 1), (16, 14, 1), (14, 12, 1), (12, 10, 1), (10, 8, 1), (8, 6, 1), (6, 4, 1)])
me_untitled_016.polygons.foreach_set('use_smooth', [True] * 34)
_uv = me_untitled_016.uv_layers.new(name='map1')
_uv.uv.foreach_set('vector', [0.09239, 0.282, 0.1148, 0.282, 0.1148, 0.3022, 0.09239, 0.3022, 0.1148, 0.282, 0.1373, 0.282, 0.1373, 0.3022, 0.1148, 0.3022, 0.1373, 0.282, 0.1598, 0.282, 0.1598, 0.3022, 0.1373, 0.3022, 0.1598, 0.282, 0.1822, 0.282, 0.1822, 0.3022, 0.1598, 0.3022, 0.174, 0.2962, 0.1515, 0.2962, 0.1515, 0.2761, 0.174, 0.2761, 0.1515, 0.2962, 0.1291, 0.2962, 0.1291, 0.2761, 0.1515, 0.2761, 0.1291, 0.2962, 0.1066, 0.2962, 0.1066, 0.2761, 0.1291, 0.2761, 0.1692, 0.3017, 0.1467, 0.3017, 0.1467, 0.2816, 0.1692, 0.2816, 0.1467, 0.3017, 0.1243, 0.3017, 0.1243, 0.2816, 0.1467, 0.2816, 0.1243, 0.3017, 0.1018, 0.3017, 0.1018, 0.2816, 0.1243, 0.2816, 0.1209, 0.2824, 0.1434, 0.2824, 0.1434, 0.3025, 0.1209, 0.3025, 0.1434, 0.2824, 0.1658, 0.2824, 0.1658, 0.3025, 0.1434, 0.3025, 0.1625, 0.008928, 0.2246, 0.02558, 0.1625, 0.1332, 0.2246, 0.02558, 0.2701, 0.07108, 0.1625, 0.1332, 0.2701, 0.07108, 0.2868, 0.1332, 0.1625, 0.1332, 0.2868, 0.1332, 0.2701, 0.1954, 0.1625, 0.1332, 0.2701, 0.1954, 0.2246, 0.2409, 0.1625, 0.1332, 0.2246, 0.2409, 0.1625, 0.2575, 0.1625, 0.1332, 0.1625, 0.2575, 0.1003, 0.2409, 0.1625, 0.1332, 0.1003, 0.2409, 0.0548, 0.1954, 0.1625, 0.1332, 0.0548, 0.1954, 0.03815, 0.1332, 0.1625, 0.1332, 0.03815, 0.1332, 0.0548, 0.07108, 0.1625, 0.1332, 0.0548, 0.07108, 0.1003, 0.02558, 0.1625, 0.1332, 0.1003, 0.02558, 0.1625, 0.008928, 0.1625, 0.1332, 0.1597, 0.2848, 0.143, 0.2848, 0.1219, 0.2846, 0.143, 0.2848, 0.1122, 0.2991, 0.1219, 0.2846, 0.1122, 0.2991, 0.1289, 0.2991, 0.1219, 0.2846, 0.1289, 0.2991, 0.1455, 0.2991, 0.1219, 0.2846, 0.1455, 0.2991, 0.1158, 0.2951, 0.1219, 0.2846, 0.1158, 0.2951, 0.1324, 0.2951, 0.1219, 0.2846, 0.1324, 0.2951, 0.1491, 0.2951, 0.1219, 0.2846, 0.1491, 0.2951, 0.1718, 0.2846, 0.1219, 0.2846, 0.1718, 0.2846, 0.1552, 0.2846, 0.1219, 0.2846, 0.1552, 0.2846, 0.1385, 0.2846, 0.1219, 0.2846])
me_untitled_016.materials.append(mat_lambert1)
me_untitled_016.use_remesh_preserve_volume = False
me_untitled_016.use_remesh_preserve_attributes = False
me_untitled_016.use_mirror_vertex_groups = False
me_untitled_016.update()
me_untitled_015 = bpy.data.meshes.new('Untitled.015')
me_untitled_015.from_pydata([(0.2253, 0.649, -0.3822), (0.2253, 0.3754, -0.6558), (-0.2049, 0.3754, -0.6558), (-0.2049, 0.649, -0.3822), (0.2253, 0.001581, -0.756), (-0.2049, 0.001581, -0.756), (0.2253, -0.3722, -0.6558), (-0.2049, -0.3722, -0.6558), (0.2253, -0.6459, -0.3822), (-0.2049, -0.6459, -0.3822), (0.2253, -0.746, -0.008372), (-0.2049, -0.746, -0.008372), (0.2253, -0.6459, 0.3654), (-0.2049, -0.6459, 0.3654), (0.2253, -0.3722, 0.6391), (-0.2049, -0.3722, 0.6391), (0.2253, 0.001581, 0.7392), (-0.2049, 0.001581, 0.7392), (0.2253, 0.3754, 0.6391), (-0.2049, 0.3754, 0.6391), (0.2253, 0.649, 0.3654), (-0.2049, 0.649, 0.3654), (0.2253, 0.7492, -0.008372), (-0.2049, 0.7492, -0.008372), (-0.2049, 0.001581, -0.008372)], [], [(0, 1, 2, 3), (1, 4, 5, 2), (4, 6, 7, 5), (6, 8, 9, 7), (8, 10, 11, 9), (10, 12, 13, 11), (12, 14, 15, 13), (14, 16, 17, 15), (16, 18, 19, 17), (18, 20, 21, 19), (20, 22, 23, 21), (22, 0, 3, 23), (3, 2, 24), (2, 5, 24), (5, 7, 24), (7, 9, 24), (9, 11, 24), (11, 13, 24), (13, 15, 24), (15, 17, 24), (17, 19, 24), (19, 21, 24), (21, 23, 24), (23, 3, 24), (0, 22, 1), (22, 20, 1), (20, 18, 1), (18, 16, 1), (16, 14, 1), (14, 12, 1), (12, 10, 1), (10, 8, 1), (8, 6, 1), (6, 4, 1)])
me_untitled_015.polygons.foreach_set('use_smooth', [True] * 34)
_uv = me_untitled_015.uv_layers.new(name='map1')
_uv.uv.foreach_set('vector', [0.09239, 0.282, 0.1148, 0.282, 0.1148, 0.3022, 0.09239, 0.3022, 0.1148, 0.282, 0.1373, 0.282, 0.1373, 0.3022, 0.1148, 0.3022, 0.1373, 0.282, 0.1598, 0.282, 0.1598, 0.3022, 0.1373, 0.3022, 0.1598, 0.282, 0.1822, 0.282, 0.1822, 0.3022, 0.1598, 0.3022, 0.174, 0.2962, 0.1515, 0.2962, 0.1515, 0.2761, 0.174, 0.2761, 0.1515, 0.2962, 0.1291, 0.2962, 0.1291, 0.2761, 0.1515, 0.2761, 0.1291, 0.2962, 0.1066, 0.2962, 0.1066, 0.2761, 0.1291, 0.2761, 0.1692, 0.3017, 0.1467, 0.3017, 0.1467, 0.2816, 0.1692, 0.2816, 0.1467, 0.3017, 0.1243, 0.3017, 0.1243, 0.2816, 0.1467, 0.2816, 0.1243, 0.3017, 0.1018, 0.3017, 0.1018, 0.2816, 0.1243, 0.2816, 0.1209, 0.2824, 0.1434, 0.2824, 0.1434, 0.3025, 0.1209, 0.3025, 0.1434, 0.2824, 0.1658, 0.2824, 0.1658, 0.3025, 0.1434, 0.3025, 0.1625, 0.008928, 0.2246, 0.02558, 0.1625, 0.1332, 0.2246, 0.02558, 0.2701, 0.07108, 0.1625, 0.1332, 0.2701, 0.07108, 0.2868, 0.1332, 0.1625, 0.1332, 0.2868, 0.1332, 0.2701, 0.1954, 0.1625, 0.1332, 0.2701, 0.1954, 0.2246, 0.2409, 0.1625, 0.1332, 0.2246, 0.2409, 0.1625, 0.2575, 0.1625, 0.1332, 0.1625, 0.2575, 0.1003, 0.2409, 0.1625, 0.1332, 0.1003, 0.2409, 0.0548, 0.1954, 0.1625, 0.1332, 0.0548, 0.1954, 0.03815, 0.1332, 0.1625, 0.1332, 0.03815, 0.1332, 0.0548, 0.07108, 0.1625, 0.1332, 0.0548, 0.07108, 0.1003, 0.02558, 0.1625, 0.1332, 0.1003, 0.02558, 0.1625, 0.008928, 0.1625, 0.1332, 0.1597, 0.2848, 0.143, 0.2848, 0.1219, 0.2846, 0.143, 0.2848, 0.1122, 0.2991, 0.1219, 0.2846, 0.1122, 0.2991, 0.1289, 0.2991, 0.1219, 0.2846, 0.1289, 0.2991, 0.1455, 0.2991, 0.1219, 0.2846, 0.1455, 0.2991, 0.1158, 0.2951, 0.1219, 0.2846, 0.1158, 0.2951, 0.1324, 0.2951, 0.1219, 0.2846, 0.1324, 0.2951, 0.1491, 0.2951, 0.1219, 0.2846, 0.1491, 0.2951, 0.1718, 0.2846, 0.1219, 0.2846, 0.1718, 0.2846, 0.1552, 0.2846, 0.1219, 0.2846, 0.1552, 0.2846, 0.1385, 0.2846, 0.1219, 0.2846])
me_untitled_015.materials.append(mat_lambert1)
me_untitled_015.use_remesh_preserve_volume = False
me_untitled_015.use_remesh_preserve_attributes = False
me_untitled_015.use_mirror_vertex_groups = False
me_untitled_015.update()
me_untitled_014 = bpy.data.meshes.new('Untitled.014')
me_untitled_014.from_pydata([(-0.2232, 0.6474, -0.3728), (-0.2232, 0.3741, -0.6461), (0.2065, 0.3741, -0.6461), (0.2065, 0.6474, -0.3728), (-0.2232, 0.0006384, -0.7462), (0.2065, 0.0006384, -0.7462), (-0.2232, -0.3728, -0.6461), (0.2065, -0.3728, -0.6461), (-0.2232, -0.6462, -0.3728), (0.2065, -0.6462, -0.3728), (-0.2232, -0.7462, 0.0006549), (0.2065, -0.7462, 0.0006549), (-0.2232, -0.6462, 0.3741), (0.2065, -0.6462, 0.3741), (-0.2232, -0.3728, 0.6474), (0.2065, -0.3728, 0.6474), (-0.2232, 0.0006384, 0.7475), (0.2065, 0.0006384, 0.7475), (-0.2232, 0.3741, 0.6474), (0.2065, 0.3741, 0.6474), (-0.2232, 0.6474, 0.3741), (0.2065, 0.6474, 0.3741), (-0.2232, 0.7475, 0.0006549), (0.2065, 0.7475, 0.0006549), (0.2065, 0.0006384, 0.0006549)], [], [(0, 3, 2, 1), (1, 2, 5, 4), (4, 5, 7, 6), (6, 7, 9, 8), (8, 9, 11, 10), (10, 11, 13, 12), (12, 13, 15, 14), (14, 15, 17, 16), (16, 17, 19, 18), (18, 19, 21, 20), (20, 21, 23, 22), (22, 23, 3, 0), (3, 24, 2), (2, 24, 5), (5, 24, 7), (7, 24, 9), (9, 24, 11), (11, 24, 13), (13, 24, 15), (15, 24, 17), (17, 24, 19), (19, 24, 21), (21, 24, 23), (23, 24, 3), (0, 1, 22), (22, 1, 20), (20, 1, 18), (18, 1, 16), (16, 1, 14), (14, 1, 12), (12, 1, 10), (10, 1, 8), (8, 1, 6), (6, 1, 4)])
me_untitled_014.polygons.foreach_set('use_smooth', [True] * 34)
_uv = me_untitled_014.uv_layers.new(name='map1')
_uv.uv.foreach_set('vector', [0.09239, 0.282, 0.09239, 0.3022, 0.1148, 0.3022, 0.1148, 0.282, 0.1148, 0.282, 0.1148, 0.3022, 0.1373, 0.3022, 0.1373, 0.282, 0.1373, 0.282, 0.1373, 0.3022, 0.1598, 0.3022, 0.1598, 0.282, 0.1598, 0.282, 0.1598, 0.3022, 0.1822, 0.3022, 0.1822, 0.282, 0.174, 0.2962, 0.174, 0.2761, 0.1515, 0.2761, 0.1515, 0.2962, 0.1515, 0.2962, 0.1515, 0.2761, 0.1291, 0.2761, 0.1291, 0.2962, 0.1291, 0.2962, 0.1291, 0.2761, 0.1066, 0.2761, 0.1066, 0.2962, 0.1692, 0.3017, 0.1692, 0.2816, 0.1467, 0.2816, 0.1467, 0.3017, 0.1467, 0.3017, 0.1467, 0.2816, 0.1243, 0.2816, 0.1243, 0.3017, 0.1243, 0.3017, 0.1243, 0.2816, 0.1018, 0.2816, 0.1018, 0.3017, 0.1209, 0.2824, 0.1209, 0.3025, 0.1434, 0.3025, 0.1434, 0.2824, 0.1434, 0.2824, 0.1434, 0.3025, 0.1658, 0.3025, 0.1658, 0.2824, 0.1625, 0.008928, 0.1625, 0.1332, 0.2246, 0.02558, 0.2246, 0.02558, 0.1625, 0.1332, 0.2701, 0.07108, 0.2701, 0.07108, 0.1625, 0.1332, 0.2868, 0.1332, 0.2868, 0.1332, 0.1625, 0.1332, 0.2701, 0.1954, 0.2701, 0.1954, 0.1625, 0.1332, 0.2246, 0.2409, 0.2246, 0.2409, 0.1625, 0.1332, 0.1625, 0.2575, 0.1625, 0.2575, 0.1625, 0.1332, 0.1003, 0.2409, 0.1003, 0.2409, 0.1625, 0.1332, 0.0548, 0.1954, 0.0548, 0.1954, 0.1625, 0.1332, 0.03815, 0.1332, 0.03815, 0.1332, 0.1625, 0.1332, 0.0548, 0.07108, 0.0548, 0.07108, 0.1625, 0.1332, 0.1003, 0.02558, 0.1003, 0.02558, 0.1625, 0.1332, 0.1625, 0.008928, 0.1597, 0.2848, 0.1219, 0.2846, 0.143, 0.2848, 0.143, 0.2848, 0.1219, 0.2846, 0.1122, 0.2991, 0.1122, 0.2991, 0.1219, 0.2846, 0.1289, 0.2991, 0.1289, 0.2991, 0.1219, 0.2846, 0.1455, 0.2991, 0.1455, 0.2991, 0.1219, 0.2846, 0.1158, 0.2951, 0.1158, 0.2951, 0.1219, 0.2846, 0.1324, 0.2951, 0.1324, 0.2951, 0.1219, 0.2846, 0.1491, 0.2951, 0.1491, 0.2951, 0.1219, 0.2846, 0.1718, 0.2846, 0.1718, 0.2846, 0.1219, 0.2846, 0.1552, 0.2846, 0.1552, 0.2846, 0.1219, 0.2846, 0.1385, 0.2846])
me_untitled_014.materials.append(mat_lambert1)
me_untitled_014.use_remesh_preserve_volume = False
me_untitled_014.use_remesh_preserve_attributes = False
me_untitled_014.use_mirror_vertex_groups = False
me_untitled_014.update()
me_untitled_013 = bpy.data.meshes.new('Untitled.013')
me_untitled_013.from_pydata([(-0.2232, 0.6474, -0.3728), (-0.2232, 0.3741, -0.6461), (0.2065, 0.3741, -0.6461), (0.2065, 0.6474, -0.3728), (-0.2232, 0.0006384, -0.7462), (0.2065, 0.0006384, -0.7462), (-0.2232, -0.3728, -0.6461), (0.2065, -0.3728, -0.6461), (-0.2232, -0.6462, -0.3728), (0.2065, -0.6462, -0.3728), (-0.2232, -0.7462, 0.0006549), (0.2065, -0.7462, 0.0006549), (-0.2232, -0.6462, 0.3741), (0.2065, -0.6462, 0.3741), (-0.2232, -0.3728, 0.6474), (0.2065, -0.3728, 0.6474), (-0.2232, 0.0006384, 0.7475), (0.2065, 0.0006384, 0.7475), (-0.2232, 0.3741, 0.6474), (0.2065, 0.3741, 0.6474), (-0.2232, 0.6474, 0.3741), (0.2065, 0.6474, 0.3741), (-0.2232, 0.7475, 0.0006549), (0.2065, 0.7475, 0.0006549), (0.2065, 0.0006384, 0.0006549)], [], [(0, 3, 2, 1), (1, 2, 5, 4), (4, 5, 7, 6), (6, 7, 9, 8), (8, 9, 11, 10), (10, 11, 13, 12), (12, 13, 15, 14), (14, 15, 17, 16), (16, 17, 19, 18), (18, 19, 21, 20), (20, 21, 23, 22), (22, 23, 3, 0), (3, 24, 2), (2, 24, 5), (5, 24, 7), (7, 24, 9), (9, 24, 11), (11, 24, 13), (13, 24, 15), (15, 24, 17), (17, 24, 19), (19, 24, 21), (21, 24, 23), (23, 24, 3), (0, 1, 22), (22, 1, 20), (20, 1, 18), (18, 1, 16), (16, 1, 14), (14, 1, 12), (12, 1, 10), (10, 1, 8), (8, 1, 6), (6, 1, 4)])
me_untitled_013.polygons.foreach_set('use_smooth', [True] * 34)
_uv = me_untitled_013.uv_layers.new(name='map1')
_uv.uv.foreach_set('vector', [0.09239, 0.282, 0.09239, 0.3022, 0.1148, 0.3022, 0.1148, 0.282, 0.1148, 0.282, 0.1148, 0.3022, 0.1373, 0.3022, 0.1373, 0.282, 0.1373, 0.282, 0.1373, 0.3022, 0.1598, 0.3022, 0.1598, 0.282, 0.1598, 0.282, 0.1598, 0.3022, 0.1822, 0.3022, 0.1822, 0.282, 0.174, 0.2962, 0.174, 0.2761, 0.1515, 0.2761, 0.1515, 0.2962, 0.1515, 0.2962, 0.1515, 0.2761, 0.1291, 0.2761, 0.1291, 0.2962, 0.1291, 0.2962, 0.1291, 0.2761, 0.1066, 0.2761, 0.1066, 0.2962, 0.1692, 0.3017, 0.1692, 0.2816, 0.1467, 0.2816, 0.1467, 0.3017, 0.1467, 0.3017, 0.1467, 0.2816, 0.1243, 0.2816, 0.1243, 0.3017, 0.1243, 0.3017, 0.1243, 0.2816, 0.1018, 0.2816, 0.1018, 0.3017, 0.1209, 0.2824, 0.1209, 0.3025, 0.1434, 0.3025, 0.1434, 0.2824, 0.1434, 0.2824, 0.1434, 0.3025, 0.1658, 0.3025, 0.1658, 0.2824, 0.1625, 0.008928, 0.1625, 0.1332, 0.2246, 0.02558, 0.2246, 0.02558, 0.1625, 0.1332, 0.2701, 0.07108, 0.2701, 0.07108, 0.1625, 0.1332, 0.2868, 0.1332, 0.2868, 0.1332, 0.1625, 0.1332, 0.2701, 0.1954, 0.2701, 0.1954, 0.1625, 0.1332, 0.2246, 0.2409, 0.2246, 0.2409, 0.1625, 0.1332, 0.1625, 0.2575, 0.1625, 0.2575, 0.1625, 0.1332, 0.1003, 0.2409, 0.1003, 0.2409, 0.1625, 0.1332, 0.0548, 0.1954, 0.0548, 0.1954, 0.1625, 0.1332, 0.03815, 0.1332, 0.03815, 0.1332, 0.1625, 0.1332, 0.0548, 0.07108, 0.0548, 0.07108, 0.1625, 0.1332, 0.1003, 0.02558, 0.1003, 0.02558, 0.1625, 0.1332, 0.1625, 0.008928, 0.1597, 0.2848, 0.1219, 0.2846, 0.143, 0.2848, 0.143, 0.2848, 0.1219, 0.2846, 0.1122, 0.2991, 0.1122, 0.2991, 0.1219, 0.2846, 0.1289, 0.2991, 0.1289, 0.2991, 0.1219, 0.2846, 0.1455, 0.2991, 0.1455, 0.2991, 0.1219, 0.2846, 0.1158, 0.2951, 0.1158, 0.2951, 0.1219, 0.2846, 0.1324, 0.2951, 0.1324, 0.2951, 0.1219, 0.2846, 0.1491, 0.2951, 0.1491, 0.2951, 0.1219, 0.2846, 0.1718, 0.2846, 0.1718, 0.2846, 0.1219, 0.2846, 0.1552, 0.2846, 0.1552, 0.2846, 0.1219, 0.2846, 0.1385, 0.2846])
me_untitled_013.materials.append(mat_lambert1)
me_untitled_013.use_remesh_preserve_volume = False
me_untitled_013.use_remesh_preserve_attributes = False
me_untitled_013.use_mirror_vertex_groups = False
me_untitled_013.update()
me_untitled_002 = bpy.data.meshes.new('Untitled.002')
me_untitled_002.from_pydata([(0.2253, 0.649, -0.3822), (0.2253, 0.3754, -0.6558), (-0.2049, 0.3754, -0.6558), (-0.2049, 0.649, -0.3822), (0.2253, 0.001581, -0.756), (-0.2049, 0.001581, -0.756), (0.2253, -0.3722, -0.6558), (-0.2049, -0.3722, -0.6558), (0.2253, -0.6459, -0.3822), (-0.2049, -0.6459, -0.3822), (0.2253, -0.746, -0.008372), (-0.2049, -0.746, -0.008372), (0.2253, -0.6459, 0.3654), (-0.2049, -0.6459, 0.3654), (0.2253, -0.3722, 0.6391), (-0.2049, -0.3722, 0.6391), (0.2253, 0.001581, 0.7392), (-0.2049, 0.001581, 0.7392), (0.2253, 0.3754, 0.6391), (-0.2049, 0.3754, 0.6391), (0.2253, 0.649, 0.3654), (-0.2049, 0.649, 0.3654), (0.2253, 0.7492, -0.008372), (-0.2049, 0.7492, -0.008372), (-0.2049, 0.001581, -0.008372)], [], [(0, 1, 2, 3), (1, 4, 5, 2), (4, 6, 7, 5), (6, 8, 9, 7), (8, 10, 11, 9), (10, 12, 13, 11), (12, 14, 15, 13), (14, 16, 17, 15), (16, 18, 19, 17), (18, 20, 21, 19), (20, 22, 23, 21), (22, 0, 3, 23), (3, 2, 24), (2, 5, 24), (5, 7, 24), (7, 9, 24), (9, 11, 24), (11, 13, 24), (13, 15, 24), (15, 17, 24), (17, 19, 24), (19, 21, 24), (21, 23, 24), (23, 3, 24), (0, 22, 1), (22, 20, 1), (20, 18, 1), (18, 16, 1), (16, 14, 1), (14, 12, 1), (12, 10, 1), (10, 8, 1), (8, 6, 1), (6, 4, 1)])
me_untitled_002.polygons.foreach_set('use_smooth', [True] * 34)
_uv = me_untitled_002.uv_layers.new(name='map1')
_uv.uv.foreach_set('vector', [0.09239, 0.282, 0.1148, 0.282, 0.1148, 0.3022, 0.09239, 0.3022, 0.1148, 0.282, 0.1373, 0.282, 0.1373, 0.3022, 0.1148, 0.3022, 0.1373, 0.282, 0.1598, 0.282, 0.1598, 0.3022, 0.1373, 0.3022, 0.1598, 0.282, 0.1822, 0.282, 0.1822, 0.3022, 0.1598, 0.3022, 0.174, 0.2962, 0.1515, 0.2962, 0.1515, 0.2761, 0.174, 0.2761, 0.1515, 0.2962, 0.1291, 0.2962, 0.1291, 0.2761, 0.1515, 0.2761, 0.1291, 0.2962, 0.1066, 0.2962, 0.1066, 0.2761, 0.1291, 0.2761, 0.1692, 0.3017, 0.1467, 0.3017, 0.1467, 0.2816, 0.1692, 0.2816, 0.1467, 0.3017, 0.1243, 0.3017, 0.1243, 0.2816, 0.1467, 0.2816, 0.1243, 0.3017, 0.1018, 0.3017, 0.1018, 0.2816, 0.1243, 0.2816, 0.1209, 0.2824, 0.1434, 0.2824, 0.1434, 0.3025, 0.1209, 0.3025, 0.1434, 0.2824, 0.1658, 0.2824, 0.1658, 0.3025, 0.1434, 0.3025, 0.1625, 0.008928, 0.2246, 0.02558, 0.1625, 0.1332, 0.2246, 0.02558, 0.2701, 0.07108, 0.1625, 0.1332, 0.2701, 0.07108, 0.2868, 0.1332, 0.1625, 0.1332, 0.2868, 0.1332, 0.2701, 0.1954, 0.1625, 0.1332, 0.2701, 0.1954, 0.2246, 0.2409, 0.1625, 0.1332, 0.2246, 0.2409, 0.1625, 0.2575, 0.1625, 0.1332, 0.1625, 0.2575, 0.1003, 0.2409, 0.1625, 0.1332, 0.1003, 0.2409, 0.0548, 0.1954, 0.1625, 0.1332, 0.0548, 0.1954, 0.03815, 0.1332, 0.1625, 0.1332, 0.03815, 0.1332, 0.0548, 0.07108, 0.1625, 0.1332, 0.0548, 0.07108, 0.1003, 0.02558, 0.1625, 0.1332, 0.1003, 0.02558, 0.1625, 0.008928, 0.1625, 0.1332, 0.1597, 0.2848, 0.143, 0.2848, 0.1219, 0.2846, 0.143, 0.2848, 0.1122, 0.2991, 0.1219, 0.2846, 0.1122, 0.2991, 0.1289, 0.2991, 0.1219, 0.2846, 0.1289, 0.2991, 0.1455, 0.2991, 0.1219, 0.2846, 0.1455, 0.2991, 0.1158, 0.2951, 0.1219, 0.2846, 0.1158, 0.2951, 0.1324, 0.2951, 0.1219, 0.2846, 0.1324, 0.2951, 0.1491, 0.2951, 0.1219, 0.2846, 0.1491, 0.2951, 0.1718, 0.2846, 0.1219, 0.2846, 0.1718, 0.2846, 0.1552, 0.2846, 0.1219, 0.2846, 0.1552, 0.2846, 0.1385, 0.2846, 0.1219, 0.2846])
me_untitled_002.materials.append(mat_lambert1)
me_untitled_002.use_remesh_preserve_volume = False
me_untitled_002.use_remesh_preserve_attributes = False
me_untitled_002.use_mirror_vertex_groups = False
me_untitled_002.update()
me_untitled_005 = bpy.data.meshes.new('Untitled.005')
me_untitled_005.from_pydata([(-0.2232, 0.6474, -0.3728), (-0.2232, 0.3741, -0.6461), (0.2065, 0.3741, -0.6461), (0.2065, 0.6474, -0.3728), (-0.2232, 0.0006384, -0.7462), (0.2065, 0.0006384, -0.7462), (-0.2232, -0.3728, -0.6461), (0.2065, -0.3728, -0.6461), (-0.2232, -0.6462, -0.3728), (0.2065, -0.6462, -0.3728), (-0.2232, -0.7462, 0.0006549), (0.2065, -0.7462, 0.0006549), (-0.2232, -0.6462, 0.3741), (0.2065, -0.6462, 0.3741), (-0.2232, -0.3728, 0.6474), (0.2065, -0.3728, 0.6474), (-0.2232, 0.0006384, 0.7475), (0.2065, 0.0006384, 0.7475), (-0.2232, 0.3741, 0.6474), (0.2065, 0.3741, 0.6474), (-0.2232, 0.6474, 0.3741), (0.2065, 0.6474, 0.3741), (-0.2232, 0.7475, 0.0006549), (0.2065, 0.7475, 0.0006549), (0.2065, 0.0006384, 0.0006549)], [], [(0, 3, 2, 1), (1, 2, 5, 4), (4, 5, 7, 6), (6, 7, 9, 8), (8, 9, 11, 10), (10, 11, 13, 12), (12, 13, 15, 14), (14, 15, 17, 16), (16, 17, 19, 18), (18, 19, 21, 20), (20, 21, 23, 22), (22, 23, 3, 0), (3, 24, 2), (2, 24, 5), (5, 24, 7), (7, 24, 9), (9, 24, 11), (11, 24, 13), (13, 24, 15), (15, 24, 17), (17, 24, 19), (19, 24, 21), (21, 24, 23), (23, 24, 3), (0, 1, 22), (22, 1, 20), (20, 1, 18), (18, 1, 16), (16, 1, 14), (14, 1, 12), (12, 1, 10), (10, 1, 8), (8, 1, 6), (6, 1, 4)])
me_untitled_005.polygons.foreach_set('use_smooth', [True] * 34)
_uv = me_untitled_005.uv_layers.new(name='map1')
_uv.uv.foreach_set('vector', [0.09239, 0.282, 0.09239, 0.3022, 0.1148, 0.3022, 0.1148, 0.282, 0.1148, 0.282, 0.1148, 0.3022, 0.1373, 0.3022, 0.1373, 0.282, 0.1373, 0.282, 0.1373, 0.3022, 0.1598, 0.3022, 0.1598, 0.282, 0.1598, 0.282, 0.1598, 0.3022, 0.1822, 0.3022, 0.1822, 0.282, 0.174, 0.2962, 0.174, 0.2761, 0.1515, 0.2761, 0.1515, 0.2962, 0.1515, 0.2962, 0.1515, 0.2761, 0.1291, 0.2761, 0.1291, 0.2962, 0.1291, 0.2962, 0.1291, 0.2761, 0.1066, 0.2761, 0.1066, 0.2962, 0.1692, 0.3017, 0.1692, 0.2816, 0.1467, 0.2816, 0.1467, 0.3017, 0.1467, 0.3017, 0.1467, 0.2816, 0.1243, 0.2816, 0.1243, 0.3017, 0.1243, 0.3017, 0.1243, 0.2816, 0.1018, 0.2816, 0.1018, 0.3017, 0.1209, 0.2824, 0.1209, 0.3025, 0.1434, 0.3025, 0.1434, 0.2824, 0.1434, 0.2824, 0.1434, 0.3025, 0.1658, 0.3025, 0.1658, 0.2824, 0.1625, 0.008928, 0.1625, 0.1332, 0.2246, 0.02558, 0.2246, 0.02558, 0.1625, 0.1332, 0.2701, 0.07108, 0.2701, 0.07108, 0.1625, 0.1332, 0.2868, 0.1332, 0.2868, 0.1332, 0.1625, 0.1332, 0.2701, 0.1954, 0.2701, 0.1954, 0.1625, 0.1332, 0.2246, 0.2409, 0.2246, 0.2409, 0.1625, 0.1332, 0.1625, 0.2575, 0.1625, 0.2575, 0.1625, 0.1332, 0.1003, 0.2409, 0.1003, 0.2409, 0.1625, 0.1332, 0.0548, 0.1954, 0.0548, 0.1954, 0.1625, 0.1332, 0.03815, 0.1332, 0.03815, 0.1332, 0.1625, 0.1332, 0.0548, 0.07108, 0.0548, 0.07108, 0.1625, 0.1332, 0.1003, 0.02558, 0.1003, 0.02558, 0.1625, 0.1332, 0.1625, 0.008928, 0.1597, 0.2848, 0.1219, 0.2846, 0.143, 0.2848, 0.143, 0.2848, 0.1219, 0.2846, 0.1122, 0.2991, 0.1122, 0.2991, 0.1219, 0.2846, 0.1289, 0.2991, 0.1289, 0.2991, 0.1219, 0.2846, 0.1455, 0.2991, 0.1455, 0.2991, 0.1219, 0.2846, 0.1158, 0.2951, 0.1158, 0.2951, 0.1219, 0.2846, 0.1324, 0.2951, 0.1324, 0.2951, 0.1219, 0.2846, 0.1491, 0.2951, 0.1491, 0.2951, 0.1219, 0.2846, 0.1718, 0.2846, 0.1718, 0.2846, 0.1219, 0.2846, 0.1552, 0.2846, 0.1552, 0.2846, 0.1219, 0.2846, 0.1385, 0.2846])
me_untitled_005.materials.append(mat_lambert1)
me_untitled_005.use_remesh_preserve_volume = False
me_untitled_005.use_remesh_preserve_attributes = False
me_untitled_005.use_mirror_vertex_groups = False
me_untitled_005.update()

# ---- objects
ob_extactor = bpy.data.objects.new('extactor', me_cube)
ob_tubo = bpy.data.objects.new('tubo', me_cylinder_001)
ob_truck_troop = bpy.data.objects.new('truck_troop', me_untitled_006)
ob_wheel_rl2 = bpy.data.objects.new('wheel_rl2', me_untitled_016)
ob_wheel_rl1 = bpy.data.objects.new('wheel_rl1', me_untitled_015)
ob_wheel_rr2 = bpy.data.objects.new('wheel_rr2', me_untitled_014)
ob_wheel_rr1 = bpy.data.objects.new('wheel_rr1', me_untitled_013)
ob_wheel_fl = bpy.data.objects.new('wheel_fl', me_untitled_002)
ob_wheel_fr = bpy.data.objects.new('wheel_fr', me_untitled_005)

# ---- transforms, parenting, visibility, modifiers, constraints
ob_extactor.location = (-1.012, 5.516, 3.145)
ob_extactor.lineart.crease_threshold = 0.0
ob_tubo.parent = ob_extactor
ob_tubo.matrix_parent_inverse = Matrix(((1.0, 0.0, 0.0, 1.012), (3.728e-07, 1.0, 0.0, -6.254), (1.792e-07, 0.0, 1.0, -3.006), (0.0, 0.0, 0.0, 1.0)))
ob_tubo.location = (-0.9346, 6.06, 3.593)
ob_tubo.lineart.crease_threshold = 0.0
ob_truck_troop.location = (0.0, 0.0, 0.0)
ob_truck_troop.rotation_euler = (1.571, -0.0, 0.0)
ob_truck_troop.scale = (0.01, 0.01, 0.01)
ob_truck_troop.color = (0.8, 0.8, 0.8, 1.0)
ob_truck_troop.lineart.crease_threshold = 0.0
ob_wheel_rl2.parent = ob_truck_troop
ob_wheel_rl2.matrix_parent_inverse = Matrix(((100.0, 0.0, 0.0, 0.0), (0.0, -1.629e-05, 100.0, 0.0), (0.0, -100.0, -1.629e-05, 0.0), (0.0, 0.0, 0.0, 1.0)))
ob_wheel_rl2.location = (-1.866, 3.497, 0.7613)
ob_wheel_rl2.color = (0.8, 0.8, 0.8, 1.0)
ob_wheel_rl2.lineart.crease_threshold = 0.0
ob_wheel_rl1.parent = ob_truck_troop
ob_wheel_rl1.matrix_parent_inverse = Matrix(((100.0, 0.0, 0.0, 0.0), (0.0, -1.629e-05, 100.0, 0.0), (0.0, -100.0, -1.629e-05, 0.0), (0.0, 0.0, 0.0, 1.0)))
ob_wheel_rl1.location = (-1.866, 1.534, 0.7713)
ob_wheel_rl1.color = (0.8, 0.8, 0.8, 1.0)
ob_wheel_rl1.lineart.crease_threshold = 0.0
ob_wheel_rr2.parent = ob_truck_troop
ob_wheel_rr2.matrix_parent_inverse = Matrix(((100.0, 0.0, 0.0, 0.0), (0.0, -1.629e-05, 100.0, 0.0), (0.0, -100.0, -1.629e-05, 0.0), (0.0, 0.0, 0.0, 1.0)))
ob_wheel_rr2.location = (1.853, 3.49, 0.7602)
ob_wheel_rr2.color = (0.8, 0.8, 0.8, 1.0)
ob_wheel_rr2.lineart.crease_threshold = 0.0
ob_wheel_rr1.parent = ob_truck_troop
ob_wheel_rr1.matrix_parent_inverse = Matrix(((100.0, 0.0, 0.0, 0.0), (0.0, -1.629e-05, 100.0, 0.0), (0.0, -100.0, -1.629e-05, 0.0), (0.0, 0.0, 0.0, 1.0)))
ob_wheel_rr1.location = (1.853, 1.541, 0.7602)
ob_wheel_rr1.color = (0.8, 0.8, 0.8, 1.0)
ob_wheel_rr1.lineart.crease_threshold = 0.0
ob_wheel_fl.parent = ob_truck_troop
ob_wheel_fl.matrix_parent_inverse = Matrix(((100.0, 0.0, 0.0, 0.0), (0.0, -1.629e-05, 100.0, 0.0), (0.0, -100.0, -1.629e-05, 0.0), (0.0, 0.0, 0.0, 1.0)))
ob_wheel_fl.location = (-1.866, -4.59, 0.7653)
ob_wheel_fl.color = (0.8, 0.8, 0.8, 1.0)
ob_wheel_fl.lineart.crease_threshold = 0.0
ob_wheel_fr.parent = ob_truck_troop
ob_wheel_fr.matrix_parent_inverse = Matrix(((100.0, 0.0, 0.0, 0.0), (0.0, -1.629e-05, 100.0, 0.0), (0.0, -100.0, -1.629e-05, 0.0), (0.0, 0.0, 0.0, 1.0)))
ob_wheel_fr.location = (1.853, -4.592, 0.7602)
ob_wheel_fr.color = (0.8, 0.8, 0.8, 1.0)
ob_wheel_fr.lineart.crease_threshold = 0.0

# ---- collection membership
col_collection_1.objects.link(ob_extactor)
col_collection_1.objects.link(ob_tubo)
col_collection_1.objects.link(ob_truck_troop)
col_collection_1.objects.link(ob_wheel_rl2)
col_collection_1.objects.link(ob_wheel_rl1)
col_collection_1.objects.link(ob_wheel_rr2)
col_collection_1.objects.link(ob_wheel_rr1)
col_collection_1.objects.link(ob_wheel_fl)
col_collection_1.objects.link(ob_wheel_fr)

# ---- scene / render settings (as saved in the file)
scene.frame_start = 1; scene.frame_end = 250; scene.frame_set(1)
scene.render.engine = 'BLENDER_EEVEE_NEXT'
scene.render.resolution_percentage = 50
scene.render.fps = 30
scene.render.dither_intensity = 0.0
scene.cycles.use_denoising = False
scene.cycles.samples = 10
scene.cycles.sampling_pattern = 'TABULATED_SOBOL'
scene.cycles.light_sampling_threshold = 0.0
scene.cycles.use_adaptive_sampling = False
scene.cycles.use_light_tree = False
scene.cycles.blur_glossy = 0.0
scene.cycles.volume_bounces = 1
scene.cycles.pixel_filter_type = 'GAUSSIAN'
scene.cycles.sample_clamp_indirect = 0.0
scene.view_settings.view_transform = 'Standard'
bpy.context.view_layer.update()

# ---- added for rendering (the .blend has no active camera and no usable light): camera, sun
cam_auto = bpy.data.cameras.new('AutoCamera')
cam_auto.lens = 50.0
cam_auto.sensor_width = 36.0
cam_auto.clip_end = 1000.0
ob_auto_camera = bpy.data.objects.new('AutoCamera', cam_auto)
scene.collection.objects.link(ob_auto_camera)
ob_auto_camera.location = (12.7891, -15.3516, 12.4816)
ob_auto_camera.rotation_euler = (1.09748, -7.21219e-08, 0.694738)
scene.camera = ob_auto_camera
light_auto_sun = bpy.data.lights.new('AutoSun', 'SUN')
light_auto_sun.energy = 3.0
light_auto_sun.angle = 0.0523599
ob_auto_sun = bpy.data.objects.new('AutoSun', light_auto_sun)
scene.collection.objects.link(ob_auto_sun)
ob_auto_sun.rotation_euler = (0.872665, 0.174533, 0.523599)
bpy.context.view_layer.update()
